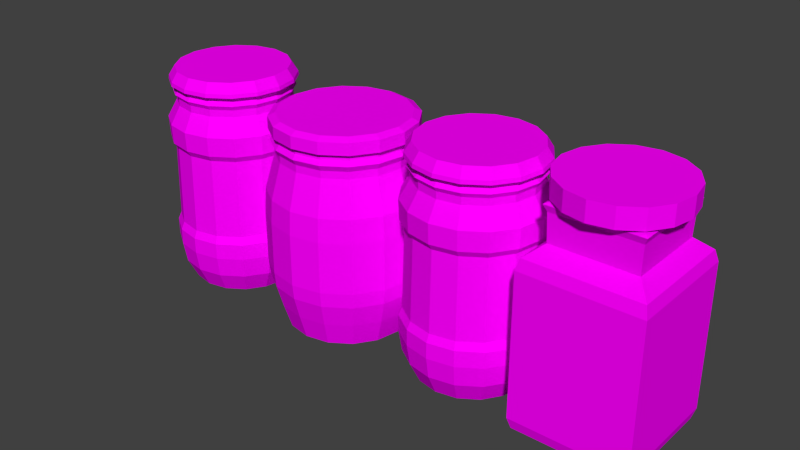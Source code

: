 # Source: Jam.blend  (saved by Blender 2.76.0; exported with 4.5.12 LTS)
import bpy
from mathutils import Matrix  # noqa: F401  (used for matrix-valued properties, if any)

bpy.ops.wm.read_factory_settings(use_empty=True)
scene = bpy.context.scene
scene.name = 'Scene'

# ---- collections
col_collection_1 = bpy.data.collections.new('Collection 1'); scene.collection.children.link(col_collection_1)

# ---- images (referenced by path relative to the original .blend; pixels are not part of the script)
import os
ASSET_DIR = os.environ.get("B2B_ASSET_DIR", "")  # directory of the original .blend (textures are referenced by path, not embedded)
HERE = os.path.dirname(os.path.abspath(__file__))  # packed textures are extracted next to this script under _unpacked/

def load_image(name, relpath, width, height, colorspace="sRGB"):
    """Load a texture the original file referenced (path relative to the .blend, or extracted next to this script)."""
    p = next((c for c in (os.path.join(HERE, relpath), os.path.join(ASSET_DIR, relpath)) if relpath and os.path.exists(c)), "")
    if p:
        img = bpy.data.images.load(p, check_existing=True)
        img.name = name
    else:  # same state as the original file: an image datablock whose file is absent (Cycles renders it pink)
        img = bpy.data.images.new(name, width, height)
        img.source = "FILE"
        img.filepath = "//" + (relpath or name)
    img.colorspace_settings.name = colorspace
    return img
img_jam_png = load_image('Jam.png', 'Jam.png', 1024, 1024, 'sRGB')

# ---- materials (node trees are filled in below, after node groups)
mat_jam = bpy.data.materials.new('Jam')
mat_jam.alpha_threshold = 0.0
mat_jam.roughness = 0.5
mat_glass = bpy.data.materials.new('Glass')
mat_glass.alpha_threshold = 0.0
mat_glass.roughness = 0.5

# ---- material node trees
mat_jam.use_nodes = True; mat_jam.node_tree.nodes.clear()
_N = mat_jam.node_tree.nodes; _L = mat_jam.node_tree.links
n0 = _N.new('ShaderNodeOutputMaterial'); n0.name = 'Material Output'; n0.location = (300, 300)
n1 = _N.new('ShaderNodeBsdfDiffuse'); n1.name = 'Diffuse BSDF'; n1.location = (10, 300)
n2 = _N.new('ShaderNodeTexImage'); n2.name = 'Image Texture'; n2.location = (-180, 300)
n2.width = 140
n2.image = img_jam_png
_L.new(n1.outputs[0], n0.inputs[0])
_L.new(n2.outputs[0], n1.inputs[0])
n0.is_active_output = True
mat_glass.use_nodes = True; mat_glass.node_tree.nodes.clear()
_N = mat_glass.node_tree.nodes; _L = mat_glass.node_tree.links
n0 = _N.new('ShaderNodeOutputMaterial'); n0.name = 'Material Output'; n0.location = (300, 300)
n1 = _N.new('ShaderNodeMixShader'); n1.name = 'Mix Shader'; n1.location = (10, 300)
n2 = _N.new('ShaderNodeBsdfGlass'); n2.name = 'Glass BSDF'; n2.location = (-190, 200)
n2.distribution = 'BECKMANN'
n2.inputs[2].default_value = 1.45
n3 = _N.new('ShaderNodeBsdfDiffuse'); n3.name = 'Diffuse BSDF'; n3.location = (-190, 100)
n4 = _N.new('ShaderNodeTexImage'); n4.name = 'Image Texture'; n4.location = (-380, 100)
n4.width = 140
n4.image = img_jam_png
_L.new(n1.outputs[0], n0.inputs[0])
_L.new(n2.outputs[0], n1.inputs[1])
_L.new(n3.outputs[0], n1.inputs[2])
_L.new(n4.outputs[0], n3.inputs[0])
_L.new(n4.outputs[1], n1.inputs[0])
n0.is_active_output = True

# ---- world
world_world = bpy.data.worlds.new('World'); scene.world = world_world
world_world.color = (0.05088, 0.05088, 0.05088)
world_world.use_sun_shadow = False
world_world.sun_shadow_jitter_overblur = 0.0
world_world.cycles.sampling_method = 'MANUAL'
world_world.cycles.sample_map_resolution = 256

# ---- meshes
me_cylinder_007 = bpy.data.meshes.new('Cylinder.007')
me_cylinder_007.from_pydata([(0.0, 0.0, 0.8508), (0.0, 0.1, 0.6508), (0.0, 0.1, 0.8508), (0.03827, 0.09239, 0.6508), (0.03827, 0.09239, 0.8508), (0.07071, 0.07071, 0.6508), (0.07071, 0.07071, 0.8508), (0.09239, 0.03827, 0.6508), (0.09239, 0.03827, 0.8508), (0.1, -4.371e-09, 0.6508), (0.1, -4.371e-09, 0.8508), (0.09239, -0.03827, 0.6508), (0.09239, -0.03827, 0.8508), (0.07071, -0.07071, 0.6508), (0.07071, -0.07071, 0.8508), (0.03827, -0.09239, 0.6508), (0.03827, -0.09239, 0.8508), (1.51e-08, -0.1, 0.6508), (1.51e-08, -0.1, 0.8508), (-0.03827, -0.09239, 0.6508), (-0.03827, -0.09239, 0.8508), (-0.07071, -0.07071, 0.6508), (-0.07071, -0.07071, 0.8508), (-0.09239, -0.03827, 0.6508), (-0.09239, -0.03827, 0.8508), (-0.1, 1.192e-09, 0.6508), (-0.1, 1.192e-09, 0.8508), (-0.09239, 0.03827, 0.6508), (-0.09239, 0.03827, 0.8508), (-0.07071, 0.07071, 0.6508), (-0.07071, 0.07071, 0.8508), (-0.03827, 0.09239, 0.6508), (-0.03827, 0.09239, 0.8508), (-0.095, -0.095, -1.55), (-0.05063, -0.05063, 0.8424), (-0.095, 0.095, -1.558), (-0.05063, 0.05063, 0.8424), (0.095, -0.095, -1.55), (0.05063, -0.05063, 0.8424), (0.095, 0.095, -1.558), (0.05063, 0.05063, 0.8424), (-0.1, -0.1, -1.441), (-0.07046, -0.07046, 0.265), (-0.072, -0.072, 0.5476), (-0.07695, -0.07695, 0.6162), (-0.05063, -0.05063, 0.6935), (-0.05063, 0.05063, 0.6935), (-0.07695, 0.07695, 0.6162), (-0.072, 0.072, 0.5476), (-0.07046, 0.07046, 0.265), (-0.1, 0.1, -1.449), (0.05063, 0.05063, 0.6935), (0.07695, 0.07695, 0.6162), (0.072, 0.072, 0.5476), (0.07046, 0.07046, 0.265), (0.1, 0.1, -1.449), (0.05063, -0.05063, 0.6935), (0.07695, -0.07695, 0.6162), (0.072, -0.072, 0.5476), (0.07046, -0.07046, 0.265), (0.1, -0.1, -1.441), (-0.095, -0.095, 0.1402), (-0.095, 0.095, 0.1402), (0.095, 0.095, 0.1402), (0.095, -0.095, 0.1402), (-0.1, 0.1, 0.02613), (0.1, 0.1, 0.02613), (0.1, -0.1, 0.02613), (-0.1, -0.1, 0.02613)], [], [(0, 4, 2), (1, 2, 4, 3), (0, 6, 4), (3, 4, 6, 5), (0, 8, 6), (5, 6, 8, 7), (0, 10, 8), (7, 8, 10, 9), (0, 12, 10), (9, 10, 12, 11), (0, 14, 12), (11, 12, 14, 13), (0, 16, 14), (13, 14, 16, 15), (0, 18, 16), (15, 16, 18, 17), (0, 20, 18), (17, 18, 20, 19), (0, 22, 20), (19, 20, 22, 21), (0, 24, 22), (21, 22, 24, 23), (0, 26, 24), (23, 24, 26, 25), (0, 28, 26), (25, 26, 28, 27), (0, 30, 28), (27, 28, 30, 29), (0, 32, 30), (29, 30, 32, 31), (0, 2, 32), (31, 32, 2, 1), (41, 50, 35, 33), (50, 55, 39, 35), (55, 60, 37, 39), (60, 41, 33, 37), (33, 35, 39, 37), (38, 40, 36, 34), (38, 34, 45, 56), (56, 45, 44, 57), (57, 44, 43, 58), (58, 43, 42, 59), (67, 68, 41, 60), (40, 38, 56, 51), (51, 56, 57, 52), (52, 57, 58, 53), (53, 58, 59, 54), (66, 67, 60, 55), (36, 40, 51, 46), (46, 51, 52, 47), (47, 52, 53, 48), (48, 53, 54, 49), (65, 66, 55, 50), (34, 36, 46, 45), (45, 46, 47, 44), (44, 47, 48, 43), (43, 48, 49, 42), (68, 65, 50, 41), (42, 49, 62, 61), (49, 54, 63, 62), (54, 59, 64, 63), (59, 42, 61, 64), (61, 62, 65, 68), (62, 63, 66, 65), (63, 64, 67, 66), (64, 61, 68, 67)])
me_cylinder_007.polygons.foreach_set('material_index', [0, 0, 0, 0, 0, 0, 0, 0, 0, 0, 0, 0, 0, 0, 0, 0, 0, 0, 0, 0, 0, 0, 0, 0, 0, 0, 0, 0, 0, 0, 0, 0, 1, 1, 1, 1, 1, 1, 1, 1, 1, 1, 1, 1, 1, 1, 1, 1, 1, 1, 1, 1, 1, 1, 1, 1, 1, 1, 1, 1, 1, 1, 1, 1, 1, 1])
_uv = me_cylinder_007.uv_layers.new(name='UVMap')
_uv.uv.foreach_set('vector', [0.6313, 0.8753, 0.6838, 0.9314, 0.666, 0.958, 0.6124, 0.9135, 0.6124, 0.8755, 0.6165, 0.8755, 0.6165, 0.9135, 0.6313, 0.8753, 0.6943, 0.8964, 0.6838, 0.9314, 0.6165, 0.9135, 0.6165, 0.8755, 0.6196, 0.8755, 0.6196, 0.9135, 0.6313, 0.8753, 0.693, 0.8535, 0.6943, 0.8964, 0.6699, 0.8611, 0.6699, 0.8991, 0.6658, 0.8991, 0.6658, 0.8611, 0.6313, 0.8753, 0.683, 0.8205, 0.693, 0.8535, 0.6658, 0.8611, 0.6658, 0.8991, 0.6614, 0.8991, 0.6614, 0.8611, 0.6313, 0.8753, 0.6643, 0.7984, 0.683, 0.8205, 0.6614, 0.8611, 0.6614, 0.8991, 0.6574, 0.8991, 0.6574, 0.8611, 0.6313, 0.8753, 0.6431, 0.7862, 0.6643, 0.7984, 0.5985, 0.8868, 0.5985, 0.8488, 0.6016, 0.8488, 0.6016, 0.8868, 0.6313, 0.8753, 0.6207, 0.7868, 0.6431, 0.7862, 0.6016, 0.8868, 0.6016, 0.8488, 0.6057, 0.8488, 0.6057, 0.8868, 0.6313, 0.8753, 0.5995, 0.7984, 0.6207, 0.7868, 0.6057, 0.8868, 0.6057, 0.8488, 0.6101, 0.8488, 0.6101, 0.8868, 0.6313, 0.8753, 0.5825, 0.8205, 0.5995, 0.7984, 0.6101, 0.8868, 0.6101, 0.8488, 0.6141, 0.8488, 0.6141, 0.8868, 0.6313, 0.8753, 0.572, 0.8535, 0.5825, 0.8205, 0.6141, 0.8868, 0.6141, 0.8488, 0.6173, 0.8488, 0.6173, 0.8868, 0.6313, 0.8753, 0.5703, 0.8964, 0.572, 0.8535, 0.6582, 0.8752, 0.6582, 0.9132, 0.6542, 0.9132, 0.6542, 0.8752, 0.6313, 0.8753, 0.5804, 0.932, 0.5703, 0.8964, 0.6542, 0.8752, 0.6542, 0.9132, 0.6497, 0.9132, 0.6497, 0.8752, 0.6313, 0.8753, 0.5987, 0.9573, 0.5804, 0.932, 0.6497, 0.8752, 0.6497, 0.9132, 0.6457, 0.9132, 0.6457, 0.8752, 0.6313, 0.8753, 0.6198, 0.972, 0.5987, 0.9573, 0.6008, 0.9135, 0.6008, 0.8755, 0.6039, 0.8755, 0.6039, 0.9135, 0.6313, 0.8753, 0.6427, 0.972, 0.6198, 0.972, 0.6039, 0.9135, 0.6039, 0.8755, 0.608, 0.8755, 0.608, 0.9135, 0.6313, 0.8753, 0.666, 0.958, 0.6427, 0.972, 0.608, 0.9135, 0.608, 0.8755, 0.6124, 0.8755, 0.6124, 0.9135, 0.0, 0.0, 0.0, 0.0, 0.0, 0.0, 0.0, 0.0, 0.0, 0.0, 0.0, 0.0, 0.0, 0.0, 0.0, 0.0, 0.0, 0.0, 0.0, 0.0, 0.0, 0.0, 0.0, 0.0, 0.0, 0.0, 0.0, 0.0, 0.0, 0.0, 0.0, 0.0, 0.0, 0.0, 0.0, 0.0, 0.0, 0.0, 0.0, 0.0, 0.0, 0.0, 0.0, 0.0, 0.0, 0.0, 0.0, 0.0, 0.0, 0.0, 0.0, 0.0, 0.0, 0.0, 0.0, 0.0, 0.0, 0.0, 0.0, 0.0, 0.0, 0.0, 0.0, 0.0, 0.0, 0.0, 0.0, 0.0, 0.0, 0.0, 0.0, 0.0, 0.0, 0.0, 0.0, 0.0, 0.0, 0.0, 0.0, 0.0, 0.527, 0.758, 0.345, 0.7575, 0.3452, 0.3489, 0.5271, 0.348, 0.0, 0.0, 0.0, 0.0, 0.0, 0.0, 0.0, 0.0, 0.0, 0.0, 0.0, 0.0, 0.0, 0.0, 0.0, 0.0, 0.0, 0.0, 0.0, 0.0, 0.0, 0.0, 0.0, 0.0, 0.0, 0.0, 0.0, 0.0, 0.0, 0.0, 0.0, 0.0, 0.0, 0.0, 0.0, 0.0, 0.0, 0.0, 0.0, 0.0, 0.0, 0.0, 0.0, 0.0, 0.0, 0.0, 0.0, 0.0, 0.0, 0.0, 0.0, 0.0, 0.0, 0.0, 0.0, 0.0, 0.0, 0.0, 0.0, 0.0, 0.0, 0.0, 0.0, 0.0, 0.0, 0.0, 0.0, 0.0, 0.0, 0.0, 0.0, 0.0, 0.7055, 0.7689, 0.5366, 0.7585, 0.539, 0.3584, 0.7126, 0.3653, 0.0, 0.0, 0.0, 0.0, 0.0, 0.0, 0.0, 0.0, 0.0, 0.0, 0.0, 0.0, 0.0, 0.0, 0.0, 0.0, 0.0, 0.0, 0.0, 0.0, 0.0, 0.0, 0.0, 0.0, 0.0, 0.0, 0.0, 0.0, 0.0, 0.0, 0.0, 0.0, 0.0, 0.0, 0.0, 0.0, 0.0, 0.0, 0.0, 0.0, 0.0, 0.0, 0.0, 0.0, 0.0, 0.0, 0.0, 0.0, 0.0, 0.0, 0.0, 0.0, 0.0, 0.0, 0.0, 0.0, 0.0, 0.0, 0.0, 0.0, 0.0, 0.0, 0.0, 0.0, 0.0, 0.0, 0.0, 0.0, 0.0, 0.0, 0.0, 0.0, 0.0, 0.0, 0.0, 0.0, 0.0, 0.0, 0.0, 0.0, 0.0, 0.0, 0.0, 0.0, 0.0, 0.0, 0.0, 0.0, 0.0, 0.0, 0.0, 0.0, 0.0, 0.0, 0.0, 0.0, 0.0, 0.0, 0.0, 0.0, 0.0, 0.0, 0.0, 0.0])
me_cylinder_007.materials.append(mat_jam)
me_cylinder_007.materials.append(mat_glass)
me_cylinder_007.use_remesh_preserve_volume = False
me_cylinder_007.use_remesh_preserve_attributes = False
me_cylinder_007.use_mirror_vertex_groups = False
me_cylinder_007.update()
me_cylinder_005 = bpy.data.meshes.new('Cylinder.005')
me_cylinder_005.from_pydata([(-2.937e-08, 0.09417, -0.04315), (-2.868e-08, -1.315e-10, 0.1), (-2.941e-08, 0.095, -0.1), (-2.868e-08, 0.085, 0.1), (0.03635, 0.08777, -0.1), (0.03253, 0.07853, 0.1), (0.06718, 0.06718, -0.1), (0.0601, 0.0601, 0.1), (0.08777, 0.03635, -0.1), (0.07853, 0.03253, 0.1), (0.095, -4.199e-09, -0.1), (0.085, -3.847e-09, 0.1), (0.08777, -0.03635, -0.1), (0.07853, -0.03253, 0.1), (0.06718, -0.06718, -0.1), (0.0601, -0.0601, 0.1), (0.03635, -0.08777, -0.1), (0.03253, -0.07853, 0.1), (-1.506e-08, -0.095, -0.1), (-1.585e-08, -0.085, 0.1), (-0.03635, -0.08777, -0.1), (-0.03253, -0.07853, 0.1), (-0.06718, -0.06718, -0.1), (-0.0601, -0.0601, 0.1), (-0.08777, -0.03635, -0.1), (-0.07853, -0.03253, 0.1), (-0.095, 1.086e-09, -0.1), (-0.085, 8.821e-10, 0.1), (-0.08777, 0.03635, -0.1), (-0.07853, 0.03253, 0.1), (-0.06718, 0.06718, -0.1), (-0.0601, 0.0601, 0.1), (-0.03635, 0.08777, -0.1), (-0.03253, 0.07853, 0.1), (0.03604, 0.087, -0.04315), (0.06659, 0.06659, -0.04315), (0.087, 0.03604, -0.04315), (0.09417, -4.225e-09, -0.04315), (0.087, -0.03604, -0.04315), (0.06659, -0.06659, -0.04315), (0.03604, -0.087, -0.04315), (-1.515e-08, -0.09417, -0.04315), (-0.03604, -0.087, -0.04315), (-0.06659, -0.06659, -0.04315), (-0.087, -0.03604, -0.04315), (-0.09417, 1.014e-09, -0.04315), (-0.087, 0.03604, -0.04315), (-0.06659, 0.06659, -0.04315), (-0.03604, 0.087, -0.04315), (1.501e-09, -1.766e-10, -3.226), (1.501e-09, 0.08061, -3.226), (1.126e-09, 0.08564, 0.04052), (0.03085, 0.07447, -3.226), (0.03277, 0.07912, 0.04052), (0.057, 0.057, -3.226), (0.06056, 0.06056, 0.04052), (0.07447, 0.03085, -3.226), (0.07912, 0.03277, 0.04052), (0.08061, -3.7e-09, -3.226), (0.08564, -3.812e-09, 0.04052), (0.07447, -0.03085, -3.226), (0.07912, -0.03277, 0.04052), (0.057, -0.057, -3.226), (0.06056, -0.06056, 0.04052), (0.03085, -0.07447, -3.226), (0.03277, -0.07912, 0.04052), (1.367e-08, -0.08061, -3.226), (1.406e-08, -0.08564, 0.04052), (-0.03085, -0.07447, -3.226), (-0.03277, -0.07912, 0.04052), (-0.057, -0.057, -3.226), (-0.06056, -0.06056, 0.04052), (-0.07447, -0.03085, -3.226), (-0.07912, -0.03277, 0.04052), (-0.08061, 7.846e-10, -3.226), (-0.08564, 9.53e-10, 0.04052), (-0.07447, 0.03085, -3.226), (-0.07912, 0.03277, 0.04052), (-0.057, 0.057, -3.226), (-0.06056, 0.06056, 0.04052), (-0.03085, 0.07447, -3.226), (-0.03277, 0.07912, 0.04052), (3.988e-10, 0.09572, -2.92), (0.0, 0.1008, -2.609), (0.0, 0.1008, -2.37), (3.988e-10, 0.09572, -2.254), (0.0, 0.1008, -0.6785), (1.196e-09, 0.08564, -0.4102), (1.196e-09, 0.08564, -0.3056), (7.976e-10, 0.09068, -0.2353), (1.126e-09, 0.08564, -0.1817), (0.03277, 0.07912, -0.1817), (0.0347, 0.08378, -0.2353), (0.03277, 0.07912, -0.3056), (0.03277, 0.07912, -0.4102), (0.03856, 0.09309, -0.6785), (0.03663, 0.08844, -2.254), (0.03856, 0.09309, -2.37), (0.03856, 0.09309, -2.609), (0.03663, 0.08843, -2.92), (0.06056, 0.06056, -0.1817), (0.06412, 0.06412, -0.2353), (0.06056, 0.06056, -0.3056), (0.06056, 0.06056, -0.4102), (0.07125, 0.07125, -0.6785), (0.06768, 0.06769, -2.254), (0.07125, 0.07125, -2.37), (0.07125, 0.07125, -2.609), (0.06768, 0.06768, -2.92), (0.07912, 0.03277, -0.1817), (0.08378, 0.0347, -0.2353), (0.07912, 0.03277, -0.3056), (0.07912, 0.03277, -0.4102), (0.09309, 0.03856, -0.6785), (0.08843, 0.03663, -2.254), (0.09309, 0.03856, -2.37), (0.09309, 0.03856, -2.609), (0.08843, 0.03663, -2.92), (0.08564, -3.812e-09, -0.1817), (0.09068, -4.058e-09, -0.2353), (0.08564, -3.884e-09, -0.3056), (0.08564, -3.884e-09, -0.4102), (0.1008, -4.404e-09, -0.6785), (0.09572, 3.942e-06, -2.254), (0.1008, -4.404e-09, -2.37), (0.1008, -4.404e-09, -2.609), (0.09572, -4.231e-09, -2.92), (0.07912, -0.03277, -0.1817), (0.08378, -0.0347, -0.2353), (0.07912, -0.03277, -0.3056), (0.07912, -0.03277, -0.4102), (0.09309, -0.03856, -0.6785), (0.08843, -0.03663, -2.254), (0.09309, -0.03856, -2.37), (0.09309, -0.03856, -2.609), (0.08843, -0.03663, -2.92), (0.06056, -0.06056, -0.1817), (0.06412, -0.06412, -0.2353), (0.06056, -0.06056, -0.3056), (0.06056, -0.06056, -0.4102), (0.07125, -0.07125, -0.6785), (0.06768, -0.06768, -2.254), (0.07125, -0.07125, -2.37), (0.07125, -0.07125, -2.609), (0.06768, -0.06768, -2.92), (0.03277, -0.07912, -0.1817), (0.0347, -0.08378, -0.2353), (0.03277, -0.07912, -0.3056), (0.03277, -0.07912, -0.4102), (0.03856, -0.09309, -0.6785), (0.03663, -0.08843, -2.254), (0.03856, -0.09309, -2.37), (0.03856, -0.09309, -2.609), (0.03663, -0.08843, -2.92), (1.406e-08, -0.08564, -0.1817), (1.449e-08, -0.09068, -0.2353), (1.413e-08, -0.08564, -0.3056), (1.413e-08, -0.08564, -0.4102), (1.521e-08, -0.1008, -0.6785), (1.485e-08, -0.09572, -2.254), (1.521e-08, -0.1008, -2.37), (1.521e-08, -0.1008, -2.609), (1.485e-08, -0.09572, -2.92), (-0.03277, -0.07912, -0.1817), (-0.0347, -0.08378, -0.2353), (-0.03277, -0.07912, -0.3056), (-0.03277, -0.07912, -0.4102), (-0.03856, -0.09309, -0.6785), (-0.03663, -0.08843, -2.254), (-0.03856, -0.09309, -2.37), (-0.03856, -0.09309, -2.609), (-0.03663, -0.08843, -2.92), (-0.06056, -0.06056, -0.1817), (-0.06412, -0.06412, -0.2353), (-0.06056, -0.06056, -0.3056), (-0.06056, -0.06056, -0.4102), (-0.07125, -0.07125, -0.6785), (-0.06768, -0.06768, -2.254), (-0.07125, -0.07125, -2.37), (-0.07125, -0.07125, -2.609), (-0.06768, -0.06768, -2.92), (-0.07912, -0.03277, -0.1817), (-0.08378, -0.0347, -0.2353), (-0.07912, -0.03277, -0.3056), (-0.07912, -0.03277, -0.4102), (-0.09309, -0.03856, -0.6785), (-0.08843, -0.03663, -2.254), (-0.09309, -0.03856, -2.37), (-0.09309, -0.03856, -2.609), (-0.08843, -0.03663, -2.92), (-0.08564, 9.53e-10, -0.1817), (-0.09068, 9.875e-10, -0.2353), (-0.08564, 8.805e-10, -0.3056), (-0.08564, 8.805e-10, -0.4102), (-0.1008, 1.202e-09, -0.6785), (-0.09572, 3.948e-06, -2.254), (-0.1008, 1.202e-09, -2.37), (-0.1008, 1.202e-09, -2.609), (-0.09572, 1.095e-09, -2.92), (-0.07912, 0.03277, -0.1817), (-0.08378, 0.0347, -0.2353), (-0.07912, 0.03277, -0.3056), (-0.07912, 0.03277, -0.4102), (-0.09309, 0.03856, -0.6785), (-0.08843, 0.03663, -2.254), (-0.09309, 0.03856, -2.37), (-0.09309, 0.03856, -2.609), (-0.08843, 0.03663, -2.92), (-0.06056, 0.06056, -0.1817), (-0.06412, 0.06412, -0.2353), (-0.06056, 0.06056, -0.3056), (-0.06056, 0.06056, -0.4102), (-0.07125, 0.07125, -0.6785), (-0.06768, 0.06769, -2.254), (-0.07125, 0.07125, -2.37), (-0.07125, 0.07125, -2.609), (-0.06768, 0.06768, -2.92), (-0.03277, 0.07912, -0.1817), (-0.0347, 0.08378, -0.2353), (-0.03277, 0.07912, -0.3056), (-0.03277, 0.07912, -0.4102), (-0.03856, 0.09309, -0.6785), (-0.03663, 0.08844, -2.254), (-0.03856, 0.09309, -2.37), (-0.03856, 0.09309, -2.609), (-0.03663, 0.08843, -2.92), (6.939e-10, 0.09288, -1.061), (1.037e-10, 0.09945, -0.9665), (0.03806, 0.09188, -0.9665), (0.03554, 0.08581, -1.061), (0.07032, 0.07032, -0.9665), (0.06568, 0.06568, -1.061), (0.09188, 0.03806, -0.9665), (0.08581, 0.03555, -1.061), (0.09945, 1.021e-06, -0.9665), (0.09288, 2.337e-06, -1.061), (0.09188, -0.03806, -0.9665), (0.08581, -0.03554, -1.061), (0.07032, -0.07032, -0.9665), (0.06568, -0.06567, -1.061), (0.03806, -0.09188, -0.9665), (0.03554, -0.08581, -1.061), (1.512e-08, -0.09945, -0.9665), (1.472e-08, -0.09288, -1.061), (-0.03806, -0.09188, -0.9665), (-0.03554, -0.08581, -1.061), (-0.07032, -0.07032, -0.9665), (-0.06568, -0.06567, -1.061), (-0.09188, -0.03806, -0.9665), (-0.08581, -0.03554, -1.061), (-0.09945, 1.027e-06, -0.9665), (-0.09288, 2.342e-06, -1.061), (-0.09188, 0.03806, -0.9665), (-0.08581, 0.03555, -1.061), (-0.07032, 0.07032, -0.9665), (-0.06568, 0.06568, -1.061), (-0.03806, 0.09188, -0.9665), (-0.03554, 0.08581, -1.061)], [], [(4, 34, 35, 6), (1, 5, 3), (0, 3, 5, 34), (2, 0, 34, 4), (1, 7, 5), (34, 5, 7, 35), (8, 36, 37, 10), (1, 9, 7), (35, 7, 9, 36), (10, 37, 38, 12), (1, 11, 9), (36, 9, 11, 37), (12, 38, 39, 14), (1, 13, 11), (37, 11, 13, 38), (14, 39, 40, 16), (1, 15, 13), (38, 13, 15, 39), (16, 40, 41, 18), (1, 17, 15), (39, 15, 17, 40), (18, 41, 42, 20), (1, 19, 17), (40, 17, 19, 41), (20, 42, 43, 22), (1, 21, 19), (41, 19, 21, 42), (22, 43, 44, 24), (1, 23, 21), (42, 21, 23, 43), (24, 44, 45, 26), (1, 25, 23), (43, 23, 25, 44), (26, 45, 46, 28), (1, 27, 25), (44, 25, 27, 45), (28, 46, 47, 30), (1, 29, 27), (45, 27, 29, 46), (30, 47, 48, 32), (1, 31, 29), (46, 29, 31, 47), (32, 48, 0, 2), (1, 33, 31), (47, 31, 33, 48), (6, 35, 36, 8), (1, 3, 33), (48, 33, 3, 0), (49, 50, 52), (90, 51, 53, 91), (49, 52, 54), (91, 53, 55, 100), (49, 54, 56), (100, 55, 57, 109), (49, 56, 58), (109, 57, 59, 118), (49, 58, 60), (118, 59, 61, 127), (49, 60, 62), (127, 61, 63, 136), (49, 62, 64), (136, 63, 65, 145), (49, 64, 66), (145, 65, 67, 154), (49, 66, 68), (154, 67, 69, 163), (49, 68, 70), (163, 69, 71, 172), (49, 70, 72), (172, 71, 73, 181), (49, 72, 74), (181, 73, 75, 190), (49, 74, 76), (190, 75, 77, 199), (49, 76, 78), (199, 77, 79, 208), (49, 78, 80), (208, 79, 81, 217), (49, 80, 50), (217, 81, 51, 90), (80, 225, 82, 50), (225, 224, 83, 82), (224, 223, 84, 83), (223, 222, 85, 84), (256, 221, 86, 227), (221, 220, 87, 86), (220, 219, 88, 87), (219, 218, 89, 88), (218, 217, 90, 89), (78, 216, 225, 80), (216, 215, 224, 225), (215, 214, 223, 224), (214, 213, 222, 223), (254, 212, 221, 256), (212, 211, 220, 221), (211, 210, 219, 220), (210, 209, 218, 219), (209, 208, 217, 218), (76, 207, 216, 78), (207, 206, 215, 216), (206, 205, 214, 215), (205, 204, 213, 214), (252, 203, 212, 254), (203, 202, 211, 212), (202, 201, 210, 211), (201, 200, 209, 210), (200, 199, 208, 209), (74, 198, 207, 76), (198, 197, 206, 207), (197, 196, 205, 206), (196, 195, 204, 205), (250, 194, 203, 252), (194, 193, 202, 203), (193, 192, 201, 202), (192, 191, 200, 201), (191, 190, 199, 200), (72, 189, 198, 74), (189, 188, 197, 198), (188, 187, 196, 197), (187, 186, 195, 196), (248, 185, 194, 250), (185, 184, 193, 194), (184, 183, 192, 193), (183, 182, 191, 192), (182, 181, 190, 191), (70, 180, 189, 72), (180, 179, 188, 189), (179, 178, 187, 188), (178, 177, 186, 187), (246, 176, 185, 248), (176, 175, 184, 185), (175, 174, 183, 184), (174, 173, 182, 183), (173, 172, 181, 182), (68, 171, 180, 70), (171, 170, 179, 180), (170, 169, 178, 179), (169, 168, 177, 178), (244, 167, 176, 246), (167, 166, 175, 176), (166, 165, 174, 175), (165, 164, 173, 174), (164, 163, 172, 173), (66, 162, 171, 68), (162, 161, 170, 171), (161, 160, 169, 170), (160, 159, 168, 169), (242, 158, 167, 244), (158, 157, 166, 167), (157, 156, 165, 166), (156, 155, 164, 165), (155, 154, 163, 164), (64, 153, 162, 66), (153, 152, 161, 162), (152, 151, 160, 161), (151, 150, 159, 160), (240, 149, 158, 242), (149, 148, 157, 158), (148, 147, 156, 157), (147, 146, 155, 156), (146, 145, 154, 155), (62, 144, 153, 64), (144, 143, 152, 153), (143, 142, 151, 152), (142, 141, 150, 151), (238, 140, 149, 240), (140, 139, 148, 149), (139, 138, 147, 148), (138, 137, 146, 147), (137, 136, 145, 146), (60, 135, 144, 62), (135, 134, 143, 144), (134, 133, 142, 143), (133, 132, 141, 142), (236, 131, 140, 238), (131, 130, 139, 140), (130, 129, 138, 139), (129, 128, 137, 138), (128, 127, 136, 137), (58, 126, 135, 60), (126, 125, 134, 135), (125, 124, 133, 134), (124, 123, 132, 133), (234, 122, 131, 236), (122, 121, 130, 131), (121, 120, 129, 130), (120, 119, 128, 129), (119, 118, 127, 128), (56, 117, 126, 58), (117, 116, 125, 126), (116, 115, 124, 125), (115, 114, 123, 124), (232, 113, 122, 234), (113, 112, 121, 122), (112, 111, 120, 121), (111, 110, 119, 120), (110, 109, 118, 119), (54, 108, 117, 56), (108, 107, 116, 117), (107, 106, 115, 116), (106, 105, 114, 115), (230, 104, 113, 232), (104, 103, 112, 113), (103, 102, 111, 112), (102, 101, 110, 111), (101, 100, 109, 110), (52, 99, 108, 54), (99, 98, 107, 108), (98, 97, 106, 107), (97, 96, 105, 106), (228, 95, 104, 230), (95, 94, 103, 104), (94, 93, 102, 103), (93, 92, 101, 102), (92, 91, 100, 101), (50, 82, 99, 52), (82, 83, 98, 99), (83, 84, 97, 98), (84, 85, 96, 97), (227, 86, 95, 228), (86, 87, 94, 95), (87, 88, 93, 94), (88, 89, 92, 93), (89, 90, 91, 92), (85, 226, 229, 96), (226, 227, 228, 229), (96, 229, 231, 105), (229, 228, 230, 231), (105, 231, 233, 114), (231, 230, 232, 233), (114, 233, 235, 123), (233, 232, 234, 235), (123, 235, 237, 132), (235, 234, 236, 237), (132, 237, 239, 141), (237, 236, 238, 239), (141, 239, 241, 150), (239, 238, 240, 241), (150, 241, 243, 159), (241, 240, 242, 243), (159, 243, 245, 168), (243, 242, 244, 245), (168, 245, 247, 177), (245, 244, 246, 247), (177, 247, 249, 186), (247, 246, 248, 249), (186, 249, 251, 195), (249, 248, 250, 251), (195, 251, 253, 204), (251, 250, 252, 253), (204, 253, 255, 213), (253, 252, 254, 255), (213, 255, 257, 222), (255, 254, 256, 257), (222, 257, 226, 85), (257, 256, 227, 226)])
me_cylinder_005.polygons.foreach_set('material_index', [0, 0, 0, 0, 0, 0, 0, 0, 0, 0, 0, 0, 0, 0, 0, 0, 0, 0, 0, 0, 0, 0, 0, 0, 0, 0, 0, 0, 0, 0, 0, 0, 0, 0, 0, 0, 0, 0, 0, 0, 0, 0, 0, 0, 0, 0, 0, 0, 1, 1, 1, 1, 1, 1, 1, 1, 1, 1, 1, 1, 1, 1, 1, 1, 1, 1, 1, 1, 1, 1, 1, 1, 1, 1, 1, 1, 1, 1, 1, 1, 1, 1, 1, 1, 1, 1, 1, 1, 1, 1, 1, 1, 1, 1, 1, 1, 1, 1, 1, 1, 1, 1, 1, 1, 1, 1, 1, 1, 1, 1, 1, 1, 1, 1, 1, 1, 1, 1, 1, 1, 1, 1, 1, 1, 1, 1, 1, 1, 1, 1, 1, 1, 1, 1, 1, 1, 1, 1, 1, 1, 1, 1, 1, 1, 1, 1, 1, 1, 1, 1, 1, 1, 1, 1, 1, 1, 1, 1, 1, 1, 1, 1, 1, 1, 1, 1, 1, 1, 1, 1, 1, 1, 1, 1, 1, 1, 1, 1, 1, 1, 1, 1, 1, 1, 1, 1, 1, 1, 1, 1, 1, 1, 1, 1, 1, 1, 1, 1, 1, 1, 1, 1, 1, 1, 1, 1, 1, 1, 1, 1, 1, 1, 1, 1, 1, 1, 1, 1, 1, 1, 1, 1, 1, 1, 1, 1, 1, 1, 0, 1, 0, 1, 0, 1, 0, 1, 0, 1, 0, 1, 0, 1, 0, 1, 0, 1, 0, 1, 1, 1, 1, 1, 1, 1, 1, 1])
_uv = me_cylinder_005.uv_layers.new(name='UVMap')
_uv.uv.foreach_set('vector', [0.9488, 0.165, 0.9487, 0.1767, 0.9443, 0.1766, 0.9444, 0.1648, 0.8899, 0.1772, 0.9367, 0.2893, 0.9073, 0.3053, 0.9342, 0.1657, 0.9349, 0.1954, 0.9318, 0.1956, 0.9309, 0.1659, 0.9342, 0.1539, 0.9342, 0.1657, 0.9309, 0.1659, 0.9308, 0.1541, 0.8899, 0.1772, 0.9618, 0.2521, 0.9367, 0.2893, 0.9487, 0.1767, 0.9479, 0.2064, 0.9439, 0.2063, 0.9443, 0.1766, 0.9396, 0.1647, 0.9395, 0.1765, 0.9351, 0.1766, 0.9351, 0.1648, 0.8899, 0.1772, 0.9744, 0.2035, 0.9618, 0.2521, 0.9443, 0.1766, 0.9439, 0.2063, 0.9396, 0.2062, 0.9395, 0.1765, 0.9351, 0.1648, 0.9351, 0.1766, 0.9318, 0.1767, 0.9317, 0.165, 0.8899, 0.1772, 0.9744, 0.1509, 0.9744, 0.2035, 0.9395, 0.1765, 0.9396, 0.2062, 0.9357, 0.2063, 0.9351, 0.1766, 0.9495, 0.1735, 0.9494, 0.1853, 0.945, 0.1851, 0.9451, 0.1733, 0.8899, 0.1772, 0.96, 0.1023, 0.9744, 0.1509, 0.9351, 0.1766, 0.9357, 0.2063, 0.9326, 0.2064, 0.9318, 0.1767, 0.9451, 0.1733, 0.945, 0.1851, 0.9403, 0.185, 0.9403, 0.1733, 0.8899, 0.1772, 0.9385, 0.07193, 0.96, 0.1023, 0.9494, 0.1853, 0.9486, 0.2149, 0.9446, 0.2148, 0.945, 0.1851, 0.9403, 0.1733, 0.9403, 0.185, 0.9359, 0.1851, 0.9359, 0.1733, 0.8899, 0.1772, 0.9082, 0.05181, 0.9385, 0.07193, 0.945, 0.1851, 0.9446, 0.2148, 0.9403, 0.2147, 0.9403, 0.185, 0.9359, 0.1733, 0.9359, 0.1851, 0.9325, 0.1853, 0.9325, 0.1735, 0.8899, 0.1772, 0.8753, 0.05181, 0.9082, 0.05181, 0.9403, 0.185, 0.9403, 0.2147, 0.9364, 0.2148, 0.9359, 0.1851, 0.9549, 0.1445, 0.9548, 0.1562, 0.9504, 0.1561, 0.9505, 0.1444, 0.8899, 0.1772, 0.8449, 0.07193, 0.8753, 0.05181, 0.9359, 0.1851, 0.9364, 0.2148, 0.9333, 0.2149, 0.9325, 0.1853, 0.9505, 0.1444, 0.9504, 0.1561, 0.9457, 0.1561, 0.9457, 0.1444, 0.8899, 0.1772, 0.824, 0.107, 0.8449, 0.07193, 0.9548, 0.1562, 0.9542, 0.1859, 0.9502, 0.1858, 0.9504, 0.1561, 0.9457, 0.1444, 0.9457, 0.1561, 0.9413, 0.1562, 0.9412, 0.1445, 0.8899, 0.1772, 0.8073, 0.1509, 0.824, 0.107, 0.9504, 0.1561, 0.9502, 0.1858, 0.9459, 0.1858, 0.9457, 0.1561, 0.9512, 0.1541, 0.9511, 0.1659, 0.9478, 0.1657, 0.9478, 0.1539, 0.8899, 0.1772, 0.8073, 0.2035, 0.8073, 0.1509, 0.9457, 0.1561, 0.9459, 0.1858, 0.942, 0.1859, 0.9413, 0.1562, 0.9478, 0.1539, 0.9478, 0.1657, 0.9434, 0.1656, 0.9434, 0.1538, 0.8899, 0.1772, 0.8198, 0.2521, 0.8073, 0.2035, 0.9511, 0.1659, 0.9501, 0.1956, 0.9471, 0.1954, 0.9478, 0.1657, 0.9434, 0.1538, 0.9434, 0.1656, 0.9386, 0.1656, 0.9386, 0.1538, 0.8899, 0.1772, 0.8431, 0.2893, 0.8198, 0.2521, 0.9478, 0.1657, 0.9471, 0.1954, 0.9431, 0.1953, 0.9434, 0.1656, 0.9386, 0.1538, 0.9386, 0.1656, 0.9342, 0.1657, 0.9342, 0.1539, 0.8899, 0.1772, 0.8744, 0.3053, 0.8431, 0.2893, 0.9434, 0.1656, 0.9431, 0.1953, 0.9388, 0.1953, 0.9386, 0.1656, 0.9444, 0.1648, 0.9443, 0.1766, 0.9395, 0.1765, 0.9396, 0.1647, 0.8899, 0.1772, 0.9073, 0.3053, 0.8744, 0.3053, 0.9386, 0.1656, 0.9388, 0.1953, 0.9349, 0.1954, 0.9342, 0.1657, 0.0, 0.0, 0.0, 0.0, 0.0, 0.0, 0.0, 0.0, 0.0, 0.0, 0.0, 0.0, 0.0, 0.0, 0.0, 0.0, 0.0, 0.0, 0.0, 0.0, 0.0, 0.0, 0.0, 0.0, 0.0, 0.0, 0.0, 0.0, 0.0, 0.0, 0.0, 0.0, 0.0, 0.0, 0.0, 0.0, 0.0, 0.0, 0.0, 0.0, 0.0, 0.0, 0.0, 0.0, 0.0, 0.0, 0.0, 0.0, 0.0, 0.0, 0.0, 0.0, 0.0, 0.0, 0.0, 0.0, 0.0, 0.0, 0.0, 0.0, 0.0, 0.0, 0.0, 0.0, 0.0, 0.0, 0.0, 0.0, 0.0, 0.0, 0.0, 0.0, 0.0, 0.0, 0.0, 0.0, 0.0, 0.0, 0.0, 0.0, 0.0, 0.0, 0.0, 0.0, 0.0, 0.0, 0.0, 0.0, 0.0, 0.0, 0.0, 0.0, 0.0, 0.0, 0.0, 0.0, 0.0, 0.0, 0.0, 0.0, 0.0, 0.0, 0.0, 0.0, 0.0, 0.0, 0.0, 0.0, 0.0, 0.0, 0.0, 0.0, 0.0, 0.0, 0.0, 0.0, 0.0, 0.0, 0.0, 0.0, 0.0, 0.0, 0.0, 0.0, 0.0, 0.0, 0.0, 0.0, 0.0, 0.0, 0.0, 0.0, 0.0, 0.0, 0.0, 0.0, 0.0, 0.0, 0.0, 0.0, 0.0, 0.0, 0.0, 0.0, 0.0, 0.0, 0.0, 0.0, 0.0, 0.0, 0.0, 0.0, 0.0, 0.0, 0.0, 0.0, 0.0, 0.0, 0.0, 0.0, 0.0, 0.0, 0.0, 0.0, 0.0, 0.0, 0.0, 0.0, 0.0, 0.0, 0.0, 0.0, 0.0, 0.0, 0.0, 0.0, 0.0, 0.0, 0.0, 0.0, 0.0, 0.0, 0.0, 0.0, 0.0, 0.0, 0.0, 0.0, 0.0, 0.0, 0.0, 0.0, 0.0, 0.0, 0.0, 0.0, 0.0, 0.0, 0.0, 0.0, 0.0, 0.0, 0.0, 0.0, 0.0, 0.0, 0.0, 0.0, 0.0, 0.0, 0.0, 0.0, 0.0, 0.0, 0.0, 0.0, 0.0, 0.0, 0.0, 0.0, 0.0, 0.0, 0.0, 0.0, 0.0, 0.0, 0.0, 0.0, 0.0, 0.0, 0.0, 0.0, 0.0, 0.0, 0.0, 0.0, 0.0, 0.0, 0.0, 0.0, 0.0, 0.0, 0.0, 0.0, 0.0, 0.0, 0.0, 0.0, 0.0, 0.0, 0.0, 0.0, 0.0, 0.0, 0.0, 0.0, 0.0, 0.0, 0.0, 0.0, 0.0, 0.0, 0.0, 0.0, 0.0, 0.0, 0.0, 0.0, 0.0, 0.0, 0.0, 0.0, 0.0, 0.0, 0.0, 0.0, 0.0, 0.0, 0.0, 0.0, 0.0, 0.0, 0.0, 0.0, 0.0, 0.0, 0.0, 0.0, 0.0, 0.0, 0.0, 0.0, 0.0, 0.0, 0.0, 0.0, 0.0, 0.0, 0.0, 0.0, 0.0, 0.0, 0.0, 0.0, 0.0, 0.0, 0.0, 0.0, 0.0, 0.0, 0.0, 0.0, 0.0, 0.0, 0.0, 0.0, 0.0, 0.0, 0.0, 0.0, 0.0, 0.0, 0.0, 0.0, 0.0, 0.0, 0.0, 0.0, 0.0, 0.0, 0.0, 0.0, 0.0, 0.0, 0.0, 0.0, 0.0, 0.0, 0.0, 0.0, 0.0, 0.0, 0.0, 0.0, 0.0, 0.0, 0.0, 0.0, 0.0, 0.0, 0.0, 0.0, 0.0, 0.0, 0.0, 0.0, 0.0, 0.0, 0.0, 0.0, 0.0, 0.0, 0.0, 0.0, 0.0, 0.0, 0.0, 0.0, 0.0, 0.0, 0.0, 0.0, 0.0, 0.0, 0.0, 0.0, 0.0, 0.0, 0.0, 0.0, 0.0, 0.0, 0.0, 0.0, 0.0, 0.0, 0.0, 0.0, 0.0, 0.0, 0.0, 0.0, 0.0, 0.0, 0.0, 0.0, 0.0, 0.0, 0.0, 0.0, 0.0, 0.0, 0.0, 0.0, 0.0, 0.0, 0.0, 0.0, 0.0, 0.0, 0.0, 0.0, 0.0, 0.0, 0.0, 0.0, 0.0, 0.0, 0.0, 0.0, 0.0, 0.0, 0.0, 0.0, 0.0, 0.0, 0.0, 0.0, 0.0, 0.0, 0.0, 0.0, 0.0, 0.0, 0.0, 0.0, 0.0, 0.0, 0.0, 0.0, 0.0, 0.0, 0.0, 0.0, 0.0, 0.0, 0.0, 0.0, 0.0, 0.0, 0.0, 0.0, 0.0, 0.0, 0.0, 0.0, 0.0, 0.0, 0.0, 0.0, 0.0, 0.0, 0.0, 0.0, 0.0, 0.0, 0.0, 0.0, 0.0, 0.0, 0.0, 0.0, 0.0, 0.0, 0.0, 0.0, 0.0, 0.0, 0.0, 0.0, 0.0, 0.0, 0.0, 0.0, 0.0, 0.0, 0.0, 0.0, 0.0, 0.0, 0.0, 0.0, 0.0, 0.0, 0.0, 0.0, 0.0, 0.0, 0.0, 0.0, 0.0, 0.0, 0.0, 0.0, 0.0, 0.0, 0.0, 0.0, 0.0, 0.0, 0.0, 0.0, 0.0, 0.0, 0.0, 0.0, 0.0, 0.0, 0.0, 0.0, 0.0, 0.0, 0.0, 0.0, 0.0, 0.0, 0.0, 0.0, 0.0, 0.0, 0.0, 0.0, 0.0, 0.0, 0.0, 0.0, 0.0, 0.0, 0.0, 0.0, 0.0, 0.0, 0.0, 0.0, 0.0, 0.0, 0.0, 0.0, 0.0, 0.0, 0.0, 0.0, 0.0, 0.0, 0.0, 0.0, 0.0, 0.0, 0.0, 0.0, 0.0, 0.0, 0.0, 0.0, 0.0, 0.0, 0.0, 0.0, 0.0, 0.0, 0.0, 0.0, 0.0, 0.0, 0.0, 0.0, 0.0, 0.0, 0.0, 0.0, 0.0, 0.0, 0.0, 0.0, 0.0, 0.0, 0.0, 0.0, 0.0, 0.0, 0.0, 0.0, 0.0, 0.0, 0.0, 0.0, 0.0, 0.0, 0.0, 0.0, 0.0, 0.0, 0.0, 0.0, 0.0, 0.0, 0.0, 0.0, 0.0, 0.0, 0.0, 0.0, 0.0, 0.0, 0.0, 0.0, 0.0, 0.0, 0.0, 0.0, 0.0, 0.0, 0.0, 0.0, 0.0, 0.0, 0.0, 0.0, 0.0, 0.0, 0.0, 0.0, 0.0, 0.0, 0.0, 0.0, 0.0, 0.0, 0.0, 0.0, 0.0, 0.0, 0.0, 0.0, 0.0, 0.0, 0.0, 0.0, 0.0, 0.0, 0.0, 0.0, 0.0, 0.0, 0.0, 0.0, 0.0, 0.0, 0.0, 0.0, 0.0, 0.0, 0.0, 0.0, 0.0, 0.0, 0.0, 0.0, 0.0, 0.0, 0.0, 0.0, 0.0, 0.0, 0.0, 0.0, 0.0, 0.0, 0.0, 0.0, 0.0, 0.0, 0.0, 0.0, 0.0, 0.0, 0.0, 0.0, 0.0, 0.0, 0.0, 0.0, 0.0, 0.0, 0.0, 0.0, 0.0, 0.0, 0.0, 0.0, 0.0, 0.0, 0.0, 0.0, 0.0, 0.0, 0.0, 0.0, 0.0, 0.0, 0.0, 0.0, 0.0, 0.0, 0.0, 0.0, 0.0, 0.0, 0.0, 0.0, 0.0, 0.0, 0.0, 0.0, 0.0, 0.0, 0.0, 0.0, 0.0, 0.0, 0.0, 0.0, 0.0, 0.0, 0.0, 0.0, 0.0, 0.0, 0.0, 0.0, 0.0, 0.0, 0.0, 0.0, 0.0, 0.0, 0.0, 0.0, 0.0, 0.0, 0.0, 0.0, 0.0, 0.0, 0.0, 0.0, 0.0, 0.0, 0.0, 0.0, 0.0, 0.0, 0.0, 0.0, 0.0, 0.0, 0.0, 0.0, 0.0, 0.0, 0.0, 0.0, 0.0, 0.0, 0.0, 0.0, 0.0, 0.0, 0.0, 0.0, 0.0, 0.0, 0.0, 0.0, 0.0, 0.0, 0.0, 0.0, 0.0, 0.0, 0.0, 0.0, 0.0, 0.0, 0.0, 0.0, 0.0, 0.0, 0.0, 0.0, 0.0, 0.0, 0.0, 0.0, 0.0, 0.0, 0.0, 0.0, 0.0, 0.0, 0.0, 0.0, 0.0, 0.0, 0.0, 0.0, 0.0, 0.0, 0.0, 0.0, 0.0, 0.0, 0.0, 0.0, 0.0, 0.0, 0.0, 0.0, 0.0, 0.0, 0.0, 0.0, 0.0, 0.0, 0.0, 0.0, 0.0, 0.0, 0.0, 0.0, 0.0, 0.0, 0.0, 0.0, 0.0, 0.0, 0.0, 0.0, 0.0, 0.0, 0.0, 0.0, 0.0, 0.0, 0.0, 0.0, 0.0, 0.0, 0.0, 0.0, 0.0, 0.0, 0.0, 0.0, 0.0, 0.0, 0.0, 0.0, 0.0, 0.0, 0.0, 0.0, 0.0, 0.0, 0.0, 0.0, 0.0, 0.0, 0.0, 0.0, 0.0, 0.0, 0.0, 0.0, 0.0, 0.0, 0.0, 0.0, 0.0, 0.0, 0.0, 0.0, 0.0, 0.0, 0.0, 0.0, 0.0, 0.0, 0.0, 0.0, 0.0, 0.0, 0.0, 0.0, 0.0, 0.0, 0.0, 0.0, 0.0, 0.0, 0.0, 0.0, 0.0, 0.0, 0.0, 0.0, 0.0, 0.0, 0.0, 0.0, 0.0, 0.0, 0.0, 0.0, 0.0, 0.0, 0.0, 0.0, 0.0, 0.0, 0.0, 0.0, 0.0, 0.0, 0.0, 0.0, 0.0, 0.0, 0.0, 0.0, 0.0, 0.0, 0.0, 0.0, 0.0, 0.0, 0.0, 0.0, 0.0, 0.0, 0.0, 0.0, 0.0, 0.0, 0.0, 0.0, 0.0, 0.0, 0.0, 0.0, 0.0, 0.0, 0.0, 0.0, 0.0, 0.0, 0.0, 0.0, 0.0, 0.0, 0.0, 0.0, 0.0, 0.0, 0.0, 0.0, 0.0, 0.0, 0.0, 0.0, 0.0, 0.0, 0.0, 0.0, 0.0, 0.0, 0.0, 0.0, 0.0, 0.0, 0.0, 0.0, 0.0, 0.0, 0.0, 0.0, 0.0, 0.0, 0.0, 0.0, 0.0, 0.0, 0.0, 0.0, 0.0, 0.0, 0.0, 0.0, 0.0, 0.0, 0.0, 0.0, 0.0, 0.0, 0.0, 0.0, 0.0, 0.0, 0.0, 0.0, 0.0, 0.0, 0.0, 0.0, 0.0, 0.0, 0.0, 0.0, 0.0, 0.0, 0.0, 0.0, 0.0, 0.0, 0.0, 0.0, 0.0, 0.0, 0.0, 0.0, 0.0, 0.0, 0.0, 0.0, 0.0, 0.0, 0.0, 0.0, 0.0, 0.0, 0.0, 0.0, 0.0, 0.0, 0.0, 0.0, 0.0, 0.0, 0.0, 0.0, 0.0, 0.0, 0.0, 0.0, 0.0, 0.0, 0.0, 0.0, 0.0, 0.0, 0.0, 0.0, 0.0, 0.0, 0.0, 0.0, 0.0, 0.0, 0.0, 0.0, 0.0, 0.0, 0.0, 0.0, 0.0, 0.0, 0.0, 0.0, 0.0, 0.0, 0.0, 0.0, 0.0, 0.0, 0.0, 0.0, 0.0, 0.0, 0.0, 0.0, 0.0, 0.0, 0.0, 0.0, 0.0, 0.0, 0.0, 0.0, 0.0, 0.0, 0.0, 0.0, 0.0, 0.0, 0.0, 0.0, 0.0, 0.0, 0.0, 0.0, 0.0, 0.0, 0.0, 0.0, 0.0, 0.0, 0.0, 0.0, 0.0, 0.0, 0.0, 0.0, 0.0, 0.0, 0.0, 0.0, 0.0, 0.0, 0.0, 0.0, 0.0, 0.0, 0.0, 0.0, 0.0, 0.0, 0.0, 0.0, 0.0, 0.0, 0.0, 0.0, 0.0, 0.0, 0.0, 0.0, 0.0, 0.0, 0.0, 0.0, 0.0, 0.0, 0.0, 0.0, 0.0, 0.0, 0.0, 0.0, 0.0, 0.0, 0.0, 0.0, 0.0, 0.0, 0.0, 0.0, 0.0, 0.0, 0.0, 0.0, 0.0, 0.0, 0.0, 0.0, 0.0, 0.0, 0.0, 0.0, 0.0, 0.0, 0.0, 0.0, 0.0, 0.0, 0.0, 0.0, 0.0, 0.0, 0.0, 0.0, 0.0, 0.0, 0.0, 0.0, 0.0, 0.0, 0.0, 0.0, 0.0, 0.0, 0.0, 0.0, 0.0, 0.0, 0.0, 0.0, 0.0, 0.0, 0.0, 0.0, 0.0, 0.0, 0.0, 0.0, 0.0, 0.0, 0.0, 0.0, 0.0, 0.0, 0.0, 0.0, 0.0, 0.0, 0.0, 0.0, 0.0, 0.0, 0.0, 0.0, 0.0, 0.0, 0.0, 0.0, 0.0, 0.0, 0.0, 0.0, 0.0, 0.0, 0.0, 0.0, 0.0, 0.0, 0.0, 0.0, 0.0, 0.0, 0.0, 0.0, 0.0, 0.0, 0.0, 0.0, 0.0, 0.0, 0.0, 0.0, 0.0, 0.0, 0.0, 0.0, 0.0, 0.0, 0.0, 0.0, 0.0, 0.0, 0.0, 0.0, 0.0, 0.0, 0.0, 0.0, 0.0, 0.0, 0.0, 0.0, 0.0, 0.0, 0.0, 0.0, 0.0, 0.0, 0.0, 0.0, 0.0, 0.0, 0.0, 0.0, 0.0, 0.0, 0.0, 0.0, 0.0, 0.0, 0.0, 0.0, 0.0, 0.0, 0.0, 0.0, 0.0, 0.0, 0.0, 0.0, 0.0, 0.0, 0.0, 0.0, 0.0, 0.0, 0.0, 0.0, 0.0, 0.0, 0.0, 0.0, 0.0, 0.0, 0.0, 0.0, 0.0, 0.0, 0.0, 0.0, 0.0, 0.0, 0.0, 0.0, 0.0, 0.0, 0.0, 0.0, 0.0, 0.0, 0.0, 0.0, 0.0, 0.0, 0.0, 0.0, 0.0, 0.0, 0.0, 0.0, 0.0, 0.0, 0.0, 0.0, 0.0, 0.0, 0.0, 0.0, 0.0, 0.0, 0.0, 0.0, 0.0, 0.0, 0.0, 0.0, 0.0, 0.0, 0.0, 0.0, 0.0, 0.0, 0.0, 0.0, 0.0, 0.0, 0.0, 0.0, 0.0, 0.0, 0.0, 0.0, 0.0, 0.0, 0.0, 0.0, 0.0, 0.0, 0.0, 0.0, 0.0, 0.0, 0.0, 0.0, 0.0, 0.0, 0.0, 0.0, 0.0, 0.0, 0.0, 0.0, 0.9951, 0.6854, 0.9948, 0.9941, 0.9455, 0.9947, 0.9454, 0.6861, 0.0, 0.0, 0.0, 0.0, 0.0, 0.0, 0.0, 0.0, 0.9454, 0.6861, 0.9455, 0.9947, 0.9003, 0.9957, 0.9003, 0.6874, 0.0, 0.0, 0.0, 0.0, 0.0, 0.0, 0.0, 0.0, 0.9003, 0.6874, 0.9003, 0.9957, 0.8495, 0.9957, 0.8502, 0.6865, 0.0, 0.0, 0.0, 0.0, 0.0, 0.0, 0.0, 0.0, 0.9633, 0.3616, 0.963, 0.6575, 0.9268, 0.6564, 0.926, 0.3488, 0.0, 0.0, 0.0, 0.0, 0.0, 0.0, 0.0, 0.0, 0.926, 0.3488, 0.9268, 0.6564, 0.8782, 0.6558, 0.8791, 0.3437, 0.0, 0.0, 0.0, 0.0, 0.0, 0.0, 0.0, 0.0, 0.8791, 0.3437, 0.8782, 0.6558, 0.8267, 0.655, 0.8264, 0.3431, 0.0, 0.0, 0.0, 0.0, 0.0, 0.0, 0.0, 0.0, 0.8264, 0.3431, 0.8267, 0.655, 0.7805, 0.6571, 0.7807, 0.3509, 0.0, 0.0, 0.0, 0.0, 0.0, 0.0, 0.0, 0.0, 0.7807, 0.3509, 0.7805, 0.6571, 0.7469, 0.6623, 0.7468, 0.3693, 0.0, 0.0, 0.0, 0.0, 0.0, 0.0, 0.0, 0.0, 0.8343, 0.6858, 0.8343, 0.9892, 0.7789, 0.9882, 0.779, 0.6847, 0.0, 0.0, 0.0, 0.0, 0.0, 0.0, 0.0, 0.0, 0.779, 0.6847, 0.7789, 0.9882, 0.7189, 0.9882, 0.7198, 0.6862, 0.0, 0.0, 0.0, 0.0, 0.0, 0.0, 0.0, 0.0, 0.0, 0.0, 0.0, 0.0, 0.0, 0.0, 0.0, 0.0, 0.0, 0.0, 0.0, 0.0, 0.0, 0.0, 0.0, 0.0, 0.0, 0.0, 0.0, 0.0, 0.0, 0.0, 0.0, 0.0, 0.0, 0.0, 0.0, 0.0, 0.0, 0.0, 0.0, 0.0, 0.0, 0.0, 0.0, 0.0, 0.0, 0.0, 0.0, 0.0, 0.0, 0.0, 0.0, 0.0, 0.0, 0.0, 0.0, 0.0, 0.0, 0.0, 0.0, 0.0, 0.0, 0.0, 0.0, 0.0, 0.0, 0.0, 0.0, 0.0, 0.0, 0.0, 0.0, 0.0])
me_cylinder_005.materials.append(mat_jam)
me_cylinder_005.materials.append(mat_glass)
me_cylinder_005.use_remesh_preserve_volume = False
me_cylinder_005.use_remesh_preserve_attributes = False
me_cylinder_005.use_mirror_vertex_groups = False
me_cylinder_005.update()
me_cylinder_004 = bpy.data.meshes.new('Cylinder.004')
me_cylinder_004.from_pydata([(7.018e-05, -0.0003409, 0.5002), (7.018e-05, 0.09966, 0.3002), (7.018e-05, 0.08966, 0.5002), (0.03834, 0.09205, 0.3002), (0.03451, 0.08281, 0.5002), (0.07078, 0.07037, 0.3002), (0.06371, 0.0633, 0.5002), (0.09246, 0.03793, 0.3002), (0.08322, 0.0341, 0.5002), (0.1001, -0.0003409, 0.3002), (0.09007, -0.0003409, 0.5002), (0.09246, -0.03861, 0.3002), (0.08322, -0.03478, 0.5002), (0.07078, -0.07105, 0.3002), (0.06371, -0.06398, 0.5002), (0.03834, -0.09273, 0.3002), (0.03451, -0.08349, 0.5002), (7.019e-05, -0.1003, 0.3002), (7.019e-05, -0.09034, 0.5002), (-0.0382, -0.09273, 0.3002), (-0.03437, -0.08349, 0.5002), (-0.07064, -0.07105, 0.3002), (-0.06357, -0.06398, 0.5002), (-0.09232, -0.03861, 0.3002), (-0.08308, -0.03478, 0.5002), (-0.09993, -0.0003409, 0.3002), (-0.08993, -0.0003409, 0.5002), (-0.09232, 0.03793, 0.3002), (-0.08308, 0.0341, 0.5002), (-0.07064, 0.07037, 0.3002), (-0.06357, 0.0633, 0.5002), (-0.0382, 0.09205, 0.3002), (-0.03437, 0.08281, 0.5002), (6.908e-05, 0.09966, 0.4553), (0.03834, 0.09205, 0.4553), (0.07078, 0.07037, 0.4553), (0.09246, 0.03793, 0.4553), (0.1001, -0.0003409, 0.4553), (0.09246, -0.03861, 0.4553), (0.07078, -0.07105, 0.4553), (0.03834, -0.09273, 0.4553), (6.909e-05, -0.1003, 0.4553), (-0.0382, -0.09273, 0.4553), (-0.07064, -0.07105, 0.4553), (-0.09232, -0.03861, 0.4553), (-0.09993, -0.0003409, 0.4553), (-0.09232, 0.03793, 0.4553), (-0.07064, 0.07037, 0.4553), (-0.0382, 0.09205, 0.4553), (1.633e-09, -1.921e-10, -2.254), (8.675e-10, 0.09863, -1.934), (1.633e-09, 0.08767, -2.254), (1.263e-09, 0.09315, 0.3581), (0.03355, 0.081, -2.254), (0.03565, 0.08606, 0.3581), (0.06199, 0.06199, -2.254), (0.06587, 0.06587, 0.3581), (0.081, 0.03355, -2.254), (0.08606, 0.03565, 0.3581), (0.08767, -4.024e-09, -2.254), (0.09315, -4.148e-09, 0.3581), (0.081, -0.03355, -2.254), (0.08606, -0.03565, 0.3581), (0.06199, -0.06199, -2.254), (0.06587, -0.06587, 0.3581), (0.03355, -0.081, -2.254), (0.03565, -0.08606, 0.3581), (1.487e-08, -0.08767, -2.254), (1.533e-08, -0.09315, 0.3581), (-0.03355, -0.081, -2.254), (-0.03565, -0.08606, 0.3581), (-0.06199, -0.06199, -2.254), (-0.06587, -0.06587, 0.3581), (-0.081, -0.03355, -2.254), (-0.08606, -0.03565, 0.3581), (-0.08767, 8.534e-10, -2.254), (-0.09315, 1.034e-09, 0.3581), (-0.081, 0.03355, -2.254), (-0.08606, 0.03565, 0.3581), (-0.06199, 0.06199, -2.254), (-0.06587, 0.06587, 0.3581), (-0.03355, 0.081, -2.254), (-0.03565, 0.08606, 0.3581), (1.735e-10, 0.1074, -1.639), (1.735e-10, 0.1074, -0.4679), (1.301e-09, 0.09315, 0.07938), (8.675e-10, 0.09863, 0.1581), (1.263e-09, 0.09315, 0.2151), (0.03565, 0.08606, 0.2151), (0.03774, 0.09112, 0.1581), (0.03565, 0.08606, 0.07938), (0.0411, 0.09922, -0.4679), (0.0411, 0.09922, -1.639), (0.03774, 0.09112, -1.934), (0.06587, 0.06587, 0.2151), (0.06974, 0.06974, 0.1581), (0.06587, 0.06587, 0.07938), (0.07594, 0.07594, -0.4679), (0.07594, 0.07594, -1.639), (0.06974, 0.06974, -1.934), (0.08606, 0.03565, 0.2151), (0.09112, 0.03774, 0.1581), (0.08606, 0.03565, 0.07938), (0.09922, 0.0411, -0.4679), (0.09922, 0.0411, -1.639), (0.09112, 0.03774, -1.934), (0.09315, -4.148e-09, 0.2151), (0.09863, -4.413e-09, 0.1581), (0.09315, -4.225e-09, 0.07938), (0.1074, -4.715e-09, -0.4679), (0.1074, -4.715e-09, -1.639), (0.09863, -4.413e-09, -1.934), (0.08606, -0.03565, 0.2151), (0.09112, -0.03774, 0.1581), (0.08606, -0.03565, 0.07938), (0.09922, -0.0411, -0.4679), (0.09922, -0.0411, -1.639), (0.09112, -0.03774, -1.934), (0.06587, -0.06587, 0.2151), (0.06974, -0.06974, 0.1581), (0.06587, -0.06587, 0.07938), (0.07594, -0.07594, -0.4679), (0.07594, -0.07594, -1.639), (0.06974, -0.06974, -1.934), (0.03565, -0.08606, 0.2151), (0.03774, -0.09112, 0.1581), (0.03565, -0.08606, 0.07938), (0.0411, -0.09922, -0.4679), (0.0411, -0.09922, -1.639), (0.03774, -0.09112, -1.934), (1.533e-08, -0.09315, 0.2151), (1.576e-08, -0.09863, 0.1581), (1.537e-08, -0.09315, 0.07938), (1.639e-08, -0.1074, -0.4679), (1.639e-08, -0.1074, -1.639), (1.576e-08, -0.09863, -1.934), (-0.03565, -0.08606, 0.2151), (-0.03774, -0.09112, 0.1581), (-0.03565, -0.08606, 0.07938), (-0.0411, -0.09922, -0.4679), (-0.0411, -0.09922, -1.639), (-0.03774, -0.09112, -1.934), (-0.06587, -0.06587, 0.2151), (-0.06974, -0.06974, 0.1581), (-0.06587, -0.06587, 0.07938), (-0.07594, -0.07594, -0.4679), (-0.07594, -0.07594, -1.639), (-0.06974, -0.06974, -1.934), (-0.08606, -0.03565, 0.2151), (-0.09112, -0.03774, 0.1581), (-0.08606, -0.03565, 0.07938), (-0.09922, -0.0411, -0.4679), (-0.09922, -0.0411, -1.639), (-0.09112, -0.03774, -1.934), (-0.09315, 1.034e-09, 0.2151), (-0.09863, 1.074e-09, 0.1581), (-0.09315, 9.577e-10, 0.07938), (-0.1074, 1.26e-09, -0.4679), (-0.1074, 1.26e-09, -1.639), (-0.09863, 1.074e-09, -1.934), (-0.08606, 0.03565, 0.2151), (-0.09112, 0.03774, 0.1581), (-0.08606, 0.03565, 0.07938), (-0.09922, 0.0411, -0.4679), (-0.09922, 0.0411, -1.639), (-0.09112, 0.03774, -1.934), (-0.06587, 0.06587, 0.2151), (-0.06974, 0.06974, 0.1581), (-0.06587, 0.06587, 0.07938), (-0.07594, 0.07594, -0.4679), (-0.07594, 0.07594, -1.639), (-0.06974, 0.06974, -1.934), (-0.03565, 0.08606, 0.2151), (-0.03774, 0.09112, 0.1581), (-0.03565, 0.08606, 0.07938), (-0.0411, 0.09922, -0.4679), (-0.0411, 0.09922, -1.639), (-0.03774, 0.09112, -1.934), (0.06592, 0.06592, -0.01387), (0.03568, 0.08613, -0.01387), (1.52e-09, 0.09323, -0.01387), (0.08613, 0.03568, -0.01387), (0.09323, -4.35e-09, -0.01387), (0.08613, -0.03568, -0.01387), (0.06592, -0.06592, -0.01387), (0.03568, -0.08613, -0.01387), (1.56e-08, -0.09323, -0.01387), (-0.03568, -0.08613, -0.01387), (-0.06592, -0.06592, -0.01387), (-0.08613, -0.03568, -0.01387), (-0.09323, 8.368e-10, -0.01387), (-0.08613, 0.03568, -0.01387), (-0.06592, 0.06592, -0.01387), (-0.03568, 0.08613, -0.01387), (0.04194, 0.1012, -0.7742), (0.04194, 0.1012, -1.441), (0.0, 0.1096, -1.441), (0.0, 0.1096, -0.7742), (0.07749, 0.07749, -0.7742), (0.07749, 0.07749, -1.441), (0.1012, 0.04194, -0.7742), (0.1012, 0.04194, -1.441), (0.1096, -4.79e-09, -0.7742), (0.1096, -4.79e-09, -1.441), (0.1012, -0.04194, -0.7742), (0.1012, -0.04194, -1.441), (0.07749, -0.07749, -0.7742), (0.07749, -0.07749, -1.441), (0.04194, -0.1012, -0.7742), (0.04194, -0.1012, -1.441), (1.655e-08, -0.1096, -0.7742), (1.655e-08, -0.1096, -1.441), (-0.04194, -0.1012, -0.7742), (-0.04194, -0.1012, -1.441), (-0.07749, -0.07749, -0.7742), (-0.07749, -0.07749, -1.441), (-0.1012, -0.04194, -0.7742), (-0.1012, -0.04194, -1.441), (-0.1096, 1.307e-09, -0.7742), (-0.1096, 1.307e-09, -1.441), (-0.1012, 0.04194, -0.7742), (-0.1012, 0.04194, -1.441), (-0.07749, 0.07749, -0.7742), (-0.07749, 0.07749, -1.441), (-0.04194, 0.1012, -0.7742), (-0.04194, 0.1012, -1.441)], [], [(0, 4, 2), (33, 2, 4, 34), (0, 6, 4), (34, 4, 6, 35), (0, 8, 6), (35, 6, 8, 36), (0, 10, 8), (36, 8, 10, 37), (0, 12, 10), (37, 10, 12, 38), (0, 14, 12), (38, 12, 14, 39), (0, 16, 14), (39, 14, 16, 40), (0, 18, 16), (40, 16, 18, 41), (0, 20, 18), (41, 18, 20, 42), (0, 22, 20), (42, 20, 22, 43), (0, 24, 22), (43, 22, 24, 44), (0, 26, 24), (44, 24, 26, 45), (0, 28, 26), (45, 26, 28, 46), (0, 30, 28), (46, 28, 30, 47), (0, 32, 30), (47, 30, 32, 48), (0, 2, 32), (48, 32, 2, 33), (31, 48, 33, 1), (29, 47, 48, 31), (27, 46, 47, 29), (25, 45, 46, 27), (23, 44, 45, 25), (21, 43, 44, 23), (19, 42, 43, 21), (17, 41, 42, 19), (15, 40, 41, 17), (13, 39, 40, 15), (11, 38, 39, 13), (9, 37, 38, 11), (7, 36, 37, 9), (5, 35, 36, 7), (3, 34, 35, 5), (1, 33, 34, 3), (49, 51, 53), (220, 163, 169, 222), (87, 52, 54, 88), (49, 53, 55), (165, 164, 170, 171), (88, 54, 56, 94), (49, 55, 57), (77, 165, 171, 79), (94, 56, 58, 100), (49, 57, 59), (167, 166, 172, 173), (100, 58, 60, 106), (49, 59, 61), (168, 167, 173, 174), (106, 60, 62, 112), (49, 61, 63), (192, 168, 174, 193), (112, 62, 64, 118), (49, 63, 65), (222, 169, 175, 224), (118, 64, 66, 124), (49, 65, 67), (171, 170, 176, 177), (124, 66, 68, 130), (49, 67, 69), (79, 171, 177, 81), (130, 68, 70, 136), (49, 69, 71), (173, 172, 87, 86), (136, 70, 72, 142), (49, 71, 73), (174, 173, 86, 85), (142, 72, 74, 148), (49, 73, 75), (193, 174, 85, 180), (148, 74, 76, 154), (49, 75, 77), (224, 175, 84, 197), (154, 76, 78, 160), (49, 77, 79), (177, 176, 83, 50), (160, 78, 80, 166), (49, 79, 81), (81, 177, 50, 51), (166, 80, 82, 172), (49, 81, 51), (191, 162, 168, 192), (172, 82, 52, 87), (162, 161, 167, 168), (161, 160, 166, 167), (75, 159, 165, 77), (159, 158, 164, 165), (218, 157, 163, 220), (190, 156, 162, 191), (156, 155, 161, 162), (155, 154, 160, 161), (73, 153, 159, 75), (153, 152, 158, 159), (216, 151, 157, 218), (189, 150, 156, 190), (150, 149, 155, 156), (149, 148, 154, 155), (71, 147, 153, 73), (147, 146, 152, 153), (214, 145, 151, 216), (188, 144, 150, 189), (144, 143, 149, 150), (143, 142, 148, 149), (69, 141, 147, 71), (141, 140, 146, 147), (212, 139, 145, 214), (187, 138, 144, 188), (138, 137, 143, 144), (137, 136, 142, 143), (67, 135, 141, 69), (135, 134, 140, 141), (210, 133, 139, 212), (186, 132, 138, 187), (132, 131, 137, 138), (131, 130, 136, 137), (65, 129, 135, 67), (129, 128, 134, 135), (208, 127, 133, 210), (185, 126, 132, 186), (126, 125, 131, 132), (125, 124, 130, 131), (63, 123, 129, 65), (123, 122, 128, 129), (206, 121, 127, 208), (184, 120, 126, 185), (120, 119, 125, 126), (119, 118, 124, 125), (61, 117, 123, 63), (117, 116, 122, 123), (204, 115, 121, 206), (183, 114, 120, 184), (114, 113, 119, 120), (113, 112, 118, 119), (59, 111, 117, 61), (111, 110, 116, 117), (202, 109, 115, 204), (182, 108, 114, 183), (108, 107, 113, 114), (107, 106, 112, 113), (57, 105, 111, 59), (105, 104, 110, 111), (200, 103, 109, 202), (181, 102, 108, 182), (102, 101, 107, 108), (101, 100, 106, 107), (55, 99, 105, 57), (99, 98, 104, 105), (198, 97, 103, 200), (178, 96, 102, 181), (96, 95, 101, 102), (95, 94, 100, 101), (53, 93, 99, 55), (93, 92, 98, 99), (194, 91, 97, 198), (179, 90, 96, 178), (90, 89, 95, 96), (89, 88, 94, 95), (51, 50, 93, 53), (50, 83, 92, 93), (197, 84, 91, 194), (180, 85, 90, 179), (85, 86, 89, 90), (86, 87, 88, 89), (84, 180, 179, 91), (91, 179, 178, 97), (97, 178, 181, 103), (103, 181, 182, 109), (109, 182, 183, 115), (115, 183, 184, 121), (121, 184, 185, 127), (127, 185, 186, 133), (133, 186, 187, 139), (139, 187, 188, 145), (145, 188, 189, 151), (151, 189, 190, 157), (157, 190, 191, 163), (163, 191, 192, 169), (175, 193, 180, 84), (169, 192, 193, 175), (83, 196, 195, 92), (196, 197, 194, 195), (92, 195, 199, 98), (195, 194, 198, 199), (98, 199, 201, 104), (199, 198, 200, 201), (104, 201, 203, 110), (201, 200, 202, 203), (110, 203, 205, 116), (203, 202, 204, 205), (116, 205, 207, 122), (205, 204, 206, 207), (122, 207, 209, 128), (207, 206, 208, 209), (128, 209, 211, 134), (209, 208, 210, 211), (134, 211, 213, 140), (211, 210, 212, 213), (140, 213, 215, 146), (213, 212, 214, 215), (146, 215, 217, 152), (215, 214, 216, 217), (152, 217, 219, 158), (217, 216, 218, 219), (158, 219, 221, 164), (219, 218, 220, 221), (176, 225, 196, 83), (225, 224, 197, 196), (170, 223, 225, 176), (223, 222, 224, 225), (164, 221, 223, 170), (221, 220, 222, 223)])
me_cylinder_004.polygons.foreach_set('material_index', [0, 0, 0, 0, 0, 0, 0, 0, 0, 0, 0, 0, 0, 0, 0, 0, 0, 0, 0, 0, 0, 0, 0, 0, 0, 0, 0, 0, 0, 0, 0, 0, 0, 0, 0, 0, 0, 0, 0, 0, 0, 0, 0, 0, 0, 0, 0, 0, 1, 1, 1, 1, 1, 1, 1, 1, 1, 1, 1, 1, 1, 1, 1, 1, 1, 1, 1, 1, 1, 1, 1, 1, 1, 1, 1, 1, 1, 1, 1, 1, 1, 1, 1, 1, 1, 1, 1, 1, 1, 1, 1, 1, 1, 1, 1, 1, 1, 1, 1, 1, 1, 1, 1, 1, 1, 1, 1, 1, 1, 1, 1, 1, 1, 1, 1, 1, 1, 1, 1, 1, 1, 1, 1, 1, 1, 1, 1, 1, 1, 1, 1, 1, 1, 1, 1, 1, 1, 1, 1, 1, 1, 1, 1, 1, 1, 1, 1, 1, 1, 1, 1, 1, 1, 1, 1, 1, 1, 1, 1, 1, 1, 1, 1, 1, 1, 1, 1, 1, 1, 1, 1, 1, 1, 1, 1, 1, 1, 1, 1, 1, 1, 1, 1, 1, 1, 1, 1, 1, 1, 1, 1, 1, 1, 0, 1, 0, 1, 0, 1, 1, 1, 1, 1, 0, 1, 0, 1, 0, 1, 0, 1, 0, 1, 0, 1, 1, 1, 1, 1, 0, 1, 0, 1, 0])
_uv = me_cylinder_004.uv_layers.new(name='UVMap')
_uv.uv.foreach_set('vector', [0.4659, 0.8791, 0.5255, 0.9474, 0.5073, 0.9741, 0.4807, 0.8551, 0.4805, 0.8645, 0.4767, 0.8645, 0.4765, 0.8551, 0.4659, 0.8791, 0.536, 0.9075, 0.5255, 0.9474, 0.4765, 0.8551, 0.4767, 0.8645, 0.4733, 0.8648, 0.4727, 0.8555, 0.4659, 0.8791, 0.5366, 0.8628, 0.536, 0.9075, 0.4727, 0.8555, 0.4733, 0.8648, 0.4707, 0.8654, 0.4698, 0.8561, 0.4659, 0.8791, 0.5255, 0.8269, 0.5366, 0.8628, 0.4657, 0.8507, 0.4651, 0.86, 0.4617, 0.8597, 0.4619, 0.8503, 0.4659, 0.8791, 0.5062, 0.7993, 0.5255, 0.8269, 0.4619, 0.8503, 0.4617, 0.8597, 0.4579, 0.8597, 0.4577, 0.8503, 0.4659, 0.8791, 0.4817, 0.7823, 0.5062, 0.7993, 0.4577, 0.8503, 0.4579, 0.8597, 0.4545, 0.86, 0.4539, 0.8507, 0.4659, 0.8791, 0.4518, 0.7823, 0.4817, 0.7823, 0.4478, 0.8318, 0.4486, 0.8225, 0.4513, 0.8231, 0.4507, 0.8324, 0.4659, 0.8791, 0.4278, 0.7969, 0.4518, 0.7823, 0.4507, 0.8324, 0.4513, 0.8231, 0.4547, 0.8234, 0.4545, 0.8328, 0.4659, 0.8791, 0.4075, 0.8237, 0.4278, 0.7969, 0.4545, 0.8328, 0.4547, 0.8234, 0.4584, 0.8234, 0.4587, 0.8328, 0.4659, 0.8791, 0.398, 0.8604, 0.4075, 0.8237, 0.4587, 0.8328, 0.4584, 0.8234, 0.4619, 0.8231, 0.4625, 0.8324, 0.4659, 0.8791, 0.3964, 0.9059, 0.398, 0.8604, 0.4799, 0.8487, 0.479, 0.8579, 0.4764, 0.8573, 0.477, 0.848, 0.4659, 0.8791, 0.4069, 0.9466, 0.3964, 0.9059, 0.477, 0.848, 0.4764, 0.8573, 0.473, 0.857, 0.4732, 0.8477, 0.4659, 0.8791, 0.4251, 0.9749, 0.4069, 0.9466, 0.4732, 0.8477, 0.473, 0.857, 0.4693, 0.857, 0.469, 0.8477, 0.4659, 0.8791, 0.4518, 0.9911, 0.4251, 0.9749, 0.469, 0.8477, 0.4693, 0.857, 0.4658, 0.8573, 0.4652, 0.848, 0.4659, 0.8791, 0.4796, 0.9911, 0.4518, 0.9911, 0.4652, 0.848, 0.4658, 0.8573, 0.4632, 0.8579, 0.4623, 0.8487, 0.4659, 0.8791, 0.5073, 0.9741, 0.4796, 0.9911, 0.4845, 0.8555, 0.4839, 0.8648, 0.4805, 0.8645, 0.4807, 0.8551, 0.4845, 0.8239, 0.4845, 0.8555, 0.4807, 0.8551, 0.4807, 0.8236, 0.4874, 0.8245, 0.4874, 0.8561, 0.4845, 0.8555, 0.4845, 0.8239, 0.469, 0.8161, 0.469, 0.8477, 0.4652, 0.848, 0.4652, 0.8164, 0.4732, 0.8161, 0.4732, 0.8477, 0.469, 0.8477, 0.469, 0.8161, 0.477, 0.8164, 0.477, 0.848, 0.4732, 0.8477, 0.4732, 0.8161, 0.4625, 0.864, 0.4625, 0.8324, 0.4654, 0.8318, 0.4654, 0.8633, 0.4587, 0.8643, 0.4587, 0.8328, 0.4625, 0.8324, 0.4625, 0.864, 0.4545, 0.8643, 0.4545, 0.8328, 0.4587, 0.8328, 0.4587, 0.8643, 0.4507, 0.864, 0.4507, 0.8324, 0.4545, 0.8328, 0.4545, 0.8643, 0.4539, 0.8191, 0.4539, 0.8507, 0.451, 0.8513, 0.451, 0.8197, 0.4577, 0.8187, 0.4577, 0.8503, 0.4539, 0.8507, 0.4539, 0.8191, 0.4619, 0.8187, 0.4619, 0.8503, 0.4577, 0.8503, 0.4577, 0.8187, 0.4657, 0.8191, 0.4657, 0.8507, 0.4619, 0.8503, 0.4619, 0.8187, 0.4686, 0.8197, 0.4686, 0.8513, 0.4657, 0.8507, 0.4657, 0.8191, 0.4765, 0.8236, 0.4765, 0.8551, 0.4727, 0.8555, 0.4727, 0.8239, 0.4807, 0.8236, 0.4807, 0.8551, 0.4765, 0.8551, 0.4765, 0.8236, 0.0, 0.0, 0.0, 0.0, 0.0, 0.0, 0.0, 0.0, 0.0, 0.0, 0.0, 0.0, 0.0, 0.0, 0.0, 0.0, 0.0, 0.0, 0.0, 0.0, 0.0, 0.0, 0.0, 0.0, 0.0, 0.0, 0.0, 0.0, 0.0, 0.0, 0.0, 0.0, 0.0, 0.0, 0.0, 0.0, 0.0, 0.0, 0.0, 0.0, 0.0, 0.0, 0.0, 0.0, 0.0, 0.0, 0.0, 0.0, 0.0, 0.0, 0.0, 0.0, 0.0, 0.0, 0.0, 0.0, 0.0, 0.0, 0.0, 0.0, 0.0, 0.0, 0.0, 0.0, 0.0, 0.0, 0.0, 0.0, 0.0, 0.0, 0.0, 0.0, 0.0, 0.0, 0.0, 0.0, 0.0, 0.0, 0.0, 0.0, 0.0, 0.0, 0.0, 0.0, 0.0, 0.0, 0.0, 0.0, 0.0, 0.0, 0.0, 0.0, 0.0, 0.0, 0.0, 0.0, 0.0, 0.0, 0.0, 0.0, 0.0, 0.0, 0.0, 0.0, 0.0, 0.0, 0.0, 0.0, 0.0, 0.0, 0.0, 0.0, 0.0, 0.0, 0.0, 0.0, 0.0, 0.0, 0.0, 0.0, 0.0, 0.0, 0.0, 0.0, 0.0, 0.0, 0.0, 0.0, 0.0, 0.0, 0.0, 0.0, 0.0, 0.0, 0.0, 0.0, 0.0, 0.0, 0.0, 0.0, 0.0, 0.0, 0.0, 0.0, 0.0, 0.0, 0.0, 0.0, 0.0, 0.0, 0.0, 0.0, 0.0, 0.0, 0.0, 0.0, 0.0, 0.0, 0.0, 0.0, 0.0, 0.0, 0.0, 0.0, 0.0, 0.0, 0.0, 0.0, 0.0, 0.0, 0.0, 0.0, 0.0, 0.0, 0.0, 0.0, 0.0, 0.0, 0.0, 0.0, 0.0, 0.0, 0.0, 0.0, 0.0, 0.0, 0.0, 0.0, 0.0, 0.0, 0.0, 0.0, 0.0, 0.0, 0.0, 0.0, 0.0, 0.0, 0.0, 0.0, 0.0, 0.0, 0.0, 0.0, 0.0, 0.0, 0.0, 0.0, 0.0, 0.0, 0.0, 0.0, 0.0, 0.0, 0.0, 0.0, 0.0, 0.0, 0.0, 0.0, 0.0, 0.0, 0.0, 0.0, 0.0, 0.0, 0.0, 0.0, 0.0, 0.0, 0.0, 0.0, 0.0, 0.0, 0.0, 0.0, 0.0, 0.0, 0.0, 0.0, 0.0, 0.0, 0.0, 0.0, 0.0, 0.0, 0.0, 0.0, 0.0, 0.0, 0.0, 0.0, 0.0, 0.0, 0.0, 0.0, 0.0, 0.0, 0.0, 0.0, 0.0, 0.0, 0.0, 0.0, 0.0, 0.0, 0.0, 0.0, 0.0, 0.0, 0.0, 0.0, 0.0, 0.0, 0.0, 0.0, 0.0, 0.0, 0.0, 0.0, 0.0, 0.0, 0.0, 0.0, 0.0, 0.0, 0.0, 0.0, 0.0, 0.0, 0.0, 0.0, 0.0, 0.0, 0.0, 0.0, 0.0, 0.0, 0.0, 0.0, 0.0, 0.0, 0.0, 0.0, 0.0, 0.0, 0.0, 0.0, 0.0, 0.0, 0.0, 0.0, 0.0, 0.0, 0.0, 0.0, 0.0, 0.0, 0.0, 0.0, 0.0, 0.0, 0.0, 0.0, 0.0, 0.0, 0.0, 0.0, 0.0, 0.0, 0.0, 0.0, 0.0, 0.0, 0.0, 0.0, 0.0, 0.0, 0.0, 0.0, 0.0, 0.0, 0.0, 0.0, 0.0, 0.0, 0.0, 0.0, 0.0, 0.0, 0.0, 0.0, 0.0, 0.0, 0.0, 0.0, 0.0, 0.0, 0.0, 0.0, 0.0, 0.0, 0.0, 0.0, 0.0, 0.0, 0.0, 0.0, 0.0, 0.0, 0.0, 0.0, 0.0, 0.0, 0.0, 0.0, 0.0, 0.0, 0.0, 0.0, 0.0, 0.0, 0.0, 0.0, 0.0, 0.0, 0.0, 0.0, 0.0, 0.0, 0.0, 0.0, 0.0, 0.0, 0.0, 0.0, 0.0, 0.0, 0.0, 0.0, 0.0, 0.0, 0.0, 0.0, 0.0, 0.0, 0.0, 0.0, 0.0, 0.0, 0.0, 0.0, 0.0, 0.0, 0.0, 0.0, 0.0, 0.0, 0.0, 0.0, 0.0, 0.0, 0.0, 0.0, 0.0, 0.0, 0.0, 0.0, 0.0, 0.0, 0.0, 0.0, 0.0, 0.0, 0.0, 0.0, 0.0, 0.0, 0.0, 0.0, 0.0, 0.0, 0.0, 0.0, 0.0, 0.0, 0.0, 0.0, 0.0, 0.0, 0.0, 0.0, 0.0, 0.0, 0.0, 0.0, 0.0, 0.0, 0.0, 0.0, 0.0, 0.0, 0.0, 0.0, 0.0, 0.0, 0.0, 0.0, 0.0, 0.0, 0.0, 0.0, 0.0, 0.0, 0.0, 0.0, 0.0, 0.0, 0.0, 0.0, 0.0, 0.0, 0.0, 0.0, 0.0, 0.0, 0.0, 0.0, 0.0, 0.0, 0.0, 0.0, 0.0, 0.0, 0.0, 0.0, 0.0, 0.0, 0.0, 0.0, 0.0, 0.0, 0.0, 0.0, 0.0, 0.0, 0.0, 0.0, 0.0, 0.0, 0.0, 0.0, 0.0, 0.0, 0.0, 0.0, 0.0, 0.0, 0.0, 0.0, 0.0, 0.0, 0.0, 0.0, 0.0, 0.0, 0.0, 0.0, 0.0, 0.0, 0.0, 0.0, 0.0, 0.0, 0.0, 0.0, 0.0, 0.0, 0.0, 0.0, 0.0, 0.0, 0.0, 0.0, 0.0, 0.0, 0.0, 0.0, 0.0, 0.0, 0.0, 0.0, 0.0, 0.0, 0.0, 0.0, 0.0, 0.0, 0.0, 0.0, 0.0, 0.0, 0.0, 0.0, 0.0, 0.0, 0.0, 0.0, 0.0, 0.0, 0.0, 0.0, 0.0, 0.0, 0.0, 0.0, 0.0, 0.0, 0.0, 0.0, 0.0, 0.0, 0.0, 0.0, 0.0, 0.0, 0.0, 0.0, 0.0, 0.0, 0.0, 0.0, 0.0, 0.0, 0.0, 0.0, 0.0, 0.0, 0.0, 0.0, 0.0, 0.0, 0.0, 0.0, 0.0, 0.0, 0.0, 0.0, 0.0, 0.0, 0.0, 0.0, 0.0, 0.0, 0.0, 0.0, 0.0, 0.0, 0.0, 0.0, 0.0, 0.0, 0.0, 0.0, 0.0, 0.0, 0.0, 0.0, 0.0, 0.0, 0.0, 0.0, 0.0, 0.0, 0.0, 0.0, 0.0, 0.0, 0.0, 0.0, 0.0, 0.0, 0.0, 0.0, 0.0, 0.0, 0.0, 0.0, 0.0, 0.0, 0.0, 0.0, 0.0, 0.0, 0.0, 0.0, 0.0, 0.0, 0.0, 0.0, 0.0, 0.0, 0.0, 0.0, 0.0, 0.0, 0.0, 0.0, 0.0, 0.0, 0.0, 0.0, 0.0, 0.0, 0.0, 0.0, 0.0, 0.0, 0.0, 0.0, 0.0, 0.0, 0.0, 0.0, 0.0, 0.0, 0.0, 0.0, 0.0, 0.0, 0.0, 0.0, 0.0, 0.0, 0.0, 0.0, 0.0, 0.0, 0.0, 0.0, 0.0, 0.0, 0.0, 0.0, 0.0, 0.0, 0.0, 0.0, 0.0, 0.0, 0.0, 0.0, 0.0, 0.0, 0.0, 0.0, 0.0, 0.0, 0.0, 0.0, 0.0, 0.0, 0.0, 0.0, 0.0, 0.0, 0.0, 0.0, 0.0, 0.0, 0.0, 0.0, 0.0, 0.0, 0.0, 0.0, 0.0, 0.0, 0.0, 0.0, 0.0, 0.0, 0.0, 0.0, 0.0, 0.0, 0.0, 0.0, 0.0, 0.0, 0.0, 0.0, 0.0, 0.0, 0.0, 0.0, 0.0, 0.0, 0.0, 0.0, 0.0, 0.0, 0.0, 0.0, 0.0, 0.0, 0.0, 0.0, 0.0, 0.0, 0.0, 0.0, 0.0, 0.0, 0.0, 0.0, 0.0, 0.0, 0.0, 0.0, 0.0, 0.0, 0.0, 0.0, 0.0, 0.0, 0.0, 0.0, 0.0, 0.0, 0.0, 0.0, 0.0, 0.0, 0.0, 0.0, 0.0, 0.0, 0.0, 0.0, 0.0, 0.0, 0.0, 0.0, 0.0, 0.0, 0.0, 0.0, 0.0, 0.0, 0.0, 0.0, 0.0, 0.0, 0.0, 0.0, 0.0, 0.0, 0.0, 0.0, 0.0, 0.0, 0.0, 0.0, 0.0, 0.0, 0.0, 0.0, 0.0, 0.0, 0.0, 0.0, 0.0, 0.0, 0.0, 0.0, 0.0, 0.0, 0.0, 0.0, 0.0, 0.0, 0.0, 0.0, 0.0, 0.0, 0.0, 0.0, 0.0, 0.0, 0.0, 0.0, 0.0, 0.0, 0.0, 0.0, 0.0, 0.0, 0.0, 0.0, 0.0, 0.0, 0.0, 0.0, 0.0, 0.0, 0.0, 0.0, 0.0, 0.0, 0.0, 0.0, 0.0, 0.0, 0.0, 0.0, 0.0, 0.0, 0.0, 0.0, 0.0, 0.0, 0.0, 0.0, 0.0, 0.0, 0.0, 0.0, 0.0, 0.0, 0.0, 0.0, 0.0, 0.0, 0.0, 0.0, 0.0, 0.0, 0.0, 0.0, 0.0, 0.0, 0.0, 0.0, 0.0, 0.0, 0.0, 0.0, 0.0, 0.0, 0.0, 0.0, 0.0, 0.0, 0.0, 0.0, 0.0, 0.0, 0.0, 0.0, 0.0, 0.0, 0.0, 0.0, 0.0, 0.0, 0.0, 0.0, 0.0, 0.0, 0.0, 0.0, 0.0, 0.0, 0.0, 0.0, 0.0, 0.0, 0.0, 0.0, 0.0, 0.0, 0.0, 0.0, 0.0, 0.0, 0.0, 0.0, 0.0, 0.0, 0.0, 0.0, 0.0, 0.0, 0.0, 0.0, 0.0, 0.0, 0.0, 0.0, 0.0, 0.0, 0.0, 0.0, 0.0, 0.0, 0.0, 0.0, 0.0, 0.0, 0.0, 0.0, 0.0, 0.0, 0.0, 0.0, 0.0, 0.0, 0.0, 0.0, 0.0, 0.0, 0.0, 0.0, 0.0, 0.0, 0.0, 0.0, 0.0, 0.0, 0.0, 0.0, 0.0, 0.0, 0.0, 0.0, 0.0, 0.0, 0.0, 0.0, 0.0, 0.0, 0.0, 0.0, 0.0, 0.0, 0.0, 0.0, 0.0, 0.0, 0.0, 0.0, 0.0, 0.0, 0.0, 0.0, 0.0, 0.0, 0.0, 0.0, 0.0, 0.0, 0.0, 0.0, 0.0, 0.0, 0.0, 0.0, 0.0, 0.0, 0.0, 0.0, 0.0, 0.0, 0.0, 0.0, 0.0, 0.0, 0.0, 0.0, 0.0, 0.0, 0.0, 0.0, 0.0, 0.0, 0.0, 0.0, 0.0, 0.0, 0.0, 0.0, 0.0, 0.0, 0.0, 0.0, 0.0, 0.0, 0.0, 0.0, 0.0, 0.0, 0.0, 0.0, 0.0, 0.0, 0.0, 0.0, 0.0, 0.0, 0.0, 0.0, 0.0, 0.0, 0.0, 0.0, 0.0, 0.0, 0.0, 0.0, 0.0, 0.0, 0.0, 0.0, 0.0, 0.0, 0.0, 0.0, 0.0, 0.0, 0.0, 0.0, 0.0, 0.0, 0.0, 0.0, 0.0, 0.0, 0.0, 0.0, 0.0, 0.0, 0.0, 0.0, 0.0, 0.0, 0.0, 0.0, 0.0, 0.0, 0.0, 0.0, 0.0, 0.0, 0.0, 0.0, 0.0, 0.0, 0.0, 0.0, 0.0, 0.0, 0.0, 0.0, 0.0, 0.0, 0.0, 0.0, 0.1514, 0.803, 0.1514, 0.9864, 0.1016, 0.9863, 0.1017, 0.8019, 0.0, 0.0, 0.0, 0.0, 0.0, 0.0, 0.0, 0.0, 0.1017, 0.8019, 0.1016, 0.9863, 0.05692, 0.9858, 0.05667, 0.8044, 0.0, 0.0, 0.0, 0.0, 0.0, 0.0, 0.0, 0.0, 0.05667, 0.8044, 0.05692, 0.9858, 0.01627, 0.9864, 0.01577, 0.8148, 0.0, 0.0, 0.0, 0.0, 0.0, 0.0, 0.0, 0.0, 0.0, 0.0, 0.0, 0.0, 0.0, 0.0, 0.0, 0.0, 0.0, 0.0, 0.0, 0.0, 0.0, 0.0, 0.0, 0.0, 0.0, 0.0, 0.0, 0.0, 0.0, 0.0, 0.0, 0.0, 0.0, 0.0, 0.0, 0.0, 0.0, 0.0, 0.0, 0.0, 0.3122, 0.5722, 0.3066, 0.773, 0.2664, 0.7799, 0.2667, 0.5682, 0.0, 0.0, 0.0, 0.0, 0.0, 0.0, 0.0, 0.0, 0.2667, 0.5682, 0.2664, 0.7799, 0.2278, 0.7805, 0.2239, 0.57, 0.0, 0.0, 0.0, 0.0, 0.0, 0.0, 0.0, 0.0, 0.2239, 0.57, 0.2278, 0.7805, 0.1633, 0.7808, 0.1633, 0.5653, 0.0, 0.0, 0.0, 0.0, 0.0, 0.0, 0.0, 0.0, 0.1633, 0.5653, 0.1633, 0.7808, 0.1037, 0.7826, 0.1035, 0.5691, 0.0, 0.0, 0.0, 0.0, 0.0, 0.0, 0.0, 0.0, 0.1035, 0.5691, 0.1037, 0.7826, 0.05776, 0.7841, 0.05745, 0.5768, 0.0, 0.0, 0.0, 0.0, 0.0, 0.0, 0.0, 0.0, 0.05745, 0.5768, 0.05776, 0.7841, 0.01692, 0.7914, 0.01656, 0.5928, 0.0, 0.0, 0.0, 0.0, 0.0, 0.0, 0.0, 0.0, 0.0, 0.0, 0.0, 0.0, 0.0, 0.0, 0.0, 0.0, 0.0, 0.0, 0.0, 0.0, 0.0, 0.0, 0.0, 0.0, 0.0, 0.0, 0.0, 0.0, 0.0, 0.0, 0.0, 0.0, 0.0, 0.0, 0.0, 0.0, 0.0, 0.0, 0.0, 0.0, 0.2006, 0.8083, 0.2003, 0.9904, 0.1514, 0.9864, 0.1514, 0.803, 0.0, 0.0, 0.0, 0.0, 0.0, 0.0, 0.0, 0.0, 0.3021, 0.7897, 0.302, 0.9946, 0.2307, 0.9942, 0.2305, 0.792, 0.0, 0.0, 0.0, 0.0, 0.0, 0.0, 0.0, 0.0, 0.3695, 0.7945, 0.369, 0.9937, 0.302, 0.9946, 0.3021, 0.7897])
me_cylinder_004.materials.append(mat_jam)
me_cylinder_004.materials.append(mat_glass)
me_cylinder_004.use_remesh_preserve_volume = False
me_cylinder_004.use_remesh_preserve_attributes = False
me_cylinder_004.use_mirror_vertex_groups = False
me_cylinder_004.update()
me_cylinder_002 = bpy.data.meshes.new('Cylinder.002')
me_cylinder_002.from_pydata([(4.343e-10, 0.09417, -0.04315), (1.118e-09, -1.315e-10, 0.1), (3.958e-10, 0.095, -0.1), (1.118e-09, 0.085, 0.1), (0.03635, 0.08777, -0.1), (0.03253, 0.07853, 0.1), (0.06718, 0.06718, -0.1), (0.0601, 0.0601, 0.1), (0.08777, 0.03635, -0.1), (0.07853, 0.03253, 0.1), (0.095, -4.199e-09, -0.1), (0.085, -3.847e-09, 0.1), (0.08777, -0.03635, -0.1), (0.07853, -0.03253, 0.1), (0.06718, -0.06718, -0.1), (0.0601, -0.0601, 0.1), (0.03635, -0.08777, -0.1), (0.03253, -0.07853, 0.1), (1.474e-08, -0.095, -0.1), (1.395e-08, -0.085, 0.1), (-0.03635, -0.08777, -0.1), (-0.03253, -0.07853, 0.1), (-0.06718, -0.06718, -0.1), (-0.0601, -0.0601, 0.1), (-0.08777, -0.03635, -0.1), (-0.07853, -0.03253, 0.1), (-0.095, 1.086e-09, -0.1), (-0.085, 8.821e-10, 0.1), (-0.08777, 0.03635, -0.1), (-0.07853, 0.03253, 0.1), (-0.06718, 0.06718, -0.1), (-0.0601, 0.0601, 0.1), (-0.03635, 0.08777, -0.1), (-0.03253, 0.07853, 0.1), (0.03604, 0.087, -0.04315), (0.06659, 0.06659, -0.04315), (0.087, 0.03604, -0.04315), (0.09417, -4.225e-09, -0.04315), (0.087, -0.03604, -0.04315), (0.06659, -0.06659, -0.04315), (0.03604, -0.087, -0.04315), (1.465e-08, -0.09417, -0.04315), (-0.03604, -0.087, -0.04315), (-0.06659, -0.06659, -0.04315), (-0.087, -0.03604, -0.04315), (-0.09417, 1.014e-09, -0.04315), (-0.087, 0.03604, -0.04315), (-0.06659, 0.06659, -0.04315), (-0.03604, 0.087, -0.04315), (1.501e-09, -1.766e-10, -3.226), (1.501e-09, 0.08061, -3.226), (1.126e-09, 0.08564, 0.04052), (0.03085, 0.07447, -3.226), (0.03277, 0.07912, 0.04052), (0.057, 0.057, -3.226), (0.06056, 0.06056, 0.04052), (0.07447, 0.03085, -3.226), (0.07912, 0.03277, 0.04052), (0.08061, -3.7e-09, -3.226), (0.08564, -3.812e-09, 0.04052), (0.07447, -0.03085, -3.226), (0.07912, -0.03277, 0.04052), (0.057, -0.057, -3.226), (0.06056, -0.06056, 0.04052), (0.03085, -0.07447, -3.226), (0.03277, -0.07912, 0.04052), (1.367e-08, -0.08061, -3.226), (1.406e-08, -0.08564, 0.04052), (-0.03085, -0.07447, -3.226), (-0.03277, -0.07912, 0.04052), (-0.057, -0.057, -3.226), (-0.06056, -0.06056, 0.04052), (-0.07447, -0.03085, -3.226), (-0.07912, -0.03277, 0.04052), (-0.08061, 7.846e-10, -3.226), (-0.08564, 9.53e-10, 0.04052), (-0.07447, 0.03085, -3.226), (-0.07912, 0.03277, 0.04052), (-0.057, 0.057, -3.226), (-0.06056, 0.06056, 0.04052), (-0.03085, 0.07447, -3.226), (-0.03277, 0.07912, 0.04052), (3.988e-10, 0.09572, -2.92), (0.0, 0.1008, -2.609), (0.0, 0.1008, -2.37), (3.988e-10, 0.09572, -2.254), (0.0, 0.1008, -0.6785), (1.196e-09, 0.08564, -0.4102), (1.196e-09, 0.08564, -0.3056), (7.976e-10, 0.09068, -0.2353), (1.126e-09, 0.08564, -0.1817), (0.03277, 0.07912, -0.1817), (0.0347, 0.08378, -0.2353), (0.03277, 0.07912, -0.3056), (0.03277, 0.07912, -0.4102), (0.03856, 0.09309, -0.6785), (0.03663, 0.08844, -2.254), (0.03856, 0.09309, -2.37), (0.03856, 0.09309, -2.609), (0.03663, 0.08843, -2.92), (0.06056, 0.06056, -0.1817), (0.06412, 0.06412, -0.2353), (0.06056, 0.06056, -0.3056), (0.06056, 0.06056, -0.4102), (0.07125, 0.07125, -0.6785), (0.06768, 0.06769, -2.254), (0.07125, 0.07125, -2.37), (0.07125, 0.07125, -2.609), (0.06768, 0.06768, -2.92), (0.07912, 0.03277, -0.1817), (0.08378, 0.0347, -0.2353), (0.07912, 0.03277, -0.3056), (0.07912, 0.03277, -0.4102), (0.09309, 0.03856, -0.6785), (0.08843, 0.03663, -2.254), (0.09309, 0.03856, -2.37), (0.09309, 0.03856, -2.609), (0.08843, 0.03663, -2.92), (0.08564, -3.812e-09, -0.1817), (0.09068, -4.058e-09, -0.2353), (0.08564, -3.884e-09, -0.3056), (0.08564, -3.884e-09, -0.4102), (0.1008, -4.404e-09, -0.6785), (0.09572, 3.942e-06, -2.254), (0.1008, -4.404e-09, -2.37), (0.1008, -4.404e-09, -2.609), (0.09572, -4.231e-09, -2.92), (0.07912, -0.03277, -0.1817), (0.08378, -0.0347, -0.2353), (0.07912, -0.03277, -0.3056), (0.07912, -0.03277, -0.4102), (0.09309, -0.03856, -0.6785), (0.08843, -0.03663, -2.254), (0.09309, -0.03856, -2.37), (0.09309, -0.03856, -2.609), (0.08843, -0.03663, -2.92), (0.06056, -0.06056, -0.1817), (0.06412, -0.06412, -0.2353), (0.06056, -0.06056, -0.3056), (0.06056, -0.06056, -0.4102), (0.07125, -0.07125, -0.6785), (0.06768, -0.06768, -2.254), (0.07125, -0.07125, -2.37), (0.07125, -0.07125, -2.609), (0.06768, -0.06768, -2.92), (0.03277, -0.07912, -0.1817), (0.0347, -0.08378, -0.2353), (0.03277, -0.07912, -0.3056), (0.03277, -0.07912, -0.4102), (0.03856, -0.09309, -0.6785), (0.03663, -0.08843, -2.254), (0.03856, -0.09309, -2.37), (0.03856, -0.09309, -2.609), (0.03663, -0.08843, -2.92), (1.406e-08, -0.08564, -0.1817), (1.449e-08, -0.09068, -0.2353), (1.413e-08, -0.08564, -0.3056), (1.413e-08, -0.08564, -0.4102), (1.521e-08, -0.1008, -0.6785), (1.485e-08, -0.09572, -2.254), (1.521e-08, -0.1008, -2.37), (1.521e-08, -0.1008, -2.609), (1.485e-08, -0.09572, -2.92), (-0.03277, -0.07912, -0.1817), (-0.0347, -0.08378, -0.2353), (-0.03277, -0.07912, -0.3056), (-0.03277, -0.07912, -0.4102), (-0.03856, -0.09309, -0.6785), (-0.03663, -0.08843, -2.254), (-0.03856, -0.09309, -2.37), (-0.03856, -0.09309, -2.609), (-0.03663, -0.08843, -2.92), (-0.06056, -0.06056, -0.1817), (-0.06412, -0.06412, -0.2353), (-0.06056, -0.06056, -0.3056), (-0.06056, -0.06056, -0.4102), (-0.07125, -0.07125, -0.6785), (-0.06768, -0.06768, -2.254), (-0.07125, -0.07125, -2.37), (-0.07125, -0.07125, -2.609), (-0.06768, -0.06768, -2.92), (-0.07912, -0.03277, -0.1817), (-0.08378, -0.0347, -0.2353), (-0.07912, -0.03277, -0.3056), (-0.07912, -0.03277, -0.4102), (-0.09309, -0.03856, -0.6785), (-0.08843, -0.03663, -2.254), (-0.09309, -0.03856, -2.37), (-0.09309, -0.03856, -2.609), (-0.08843, -0.03663, -2.92), (-0.08564, 9.53e-10, -0.1817), (-0.09068, 9.875e-10, -0.2353), (-0.08564, 8.805e-10, -0.3056), (-0.08564, 8.805e-10, -0.4102), (-0.1008, 1.202e-09, -0.6785), (-0.09572, 3.948e-06, -2.254), (-0.1008, 1.202e-09, -2.37), (-0.1008, 1.202e-09, -2.609), (-0.09572, 1.095e-09, -2.92), (-0.07912, 0.03277, -0.1817), (-0.08378, 0.0347, -0.2353), (-0.07912, 0.03277, -0.3056), (-0.07912, 0.03277, -0.4102), (-0.09309, 0.03856, -0.6785), (-0.08843, 0.03663, -2.254), (-0.09309, 0.03856, -2.37), (-0.09309, 0.03856, -2.609), (-0.08843, 0.03663, -2.92), (-0.06056, 0.06056, -0.1817), (-0.06412, 0.06412, -0.2353), (-0.06056, 0.06056, -0.3056), (-0.06056, 0.06056, -0.4102), (-0.07125, 0.07125, -0.6785), (-0.06768, 0.06769, -2.254), (-0.07125, 0.07125, -2.37), (-0.07125, 0.07125, -2.609), (-0.06768, 0.06768, -2.92), (-0.03277, 0.07912, -0.1817), (-0.0347, 0.08378, -0.2353), (-0.03277, 0.07912, -0.3056), (-0.03277, 0.07912, -0.4102), (-0.03856, 0.09309, -0.6785), (-0.03663, 0.08844, -2.254), (-0.03856, 0.09309, -2.37), (-0.03856, 0.09309, -2.609), (-0.03663, 0.08843, -2.92), (6.939e-10, 0.09288, -1.061), (1.037e-10, 0.09945, -0.9665), (0.03806, 0.09188, -0.9665), (0.03554, 0.08581, -1.061), (0.07032, 0.07032, -0.9665), (0.06568, 0.06568, -1.061), (0.09188, 0.03806, -0.9665), (0.08581, 0.03555, -1.061), (0.09945, 1.021e-06, -0.9665), (0.09288, 2.337e-06, -1.061), (0.09188, -0.03806, -0.9665), (0.08581, -0.03554, -1.061), (0.07032, -0.07032, -0.9665), (0.06568, -0.06567, -1.061), (0.03806, -0.09188, -0.9665), (0.03554, -0.08581, -1.061), (1.512e-08, -0.09945, -0.9665), (1.472e-08, -0.09288, -1.061), (-0.03806, -0.09188, -0.9665), (-0.03554, -0.08581, -1.061), (-0.07032, -0.07032, -0.9665), (-0.06568, -0.06567, -1.061), (-0.09188, -0.03806, -0.9665), (-0.08581, -0.03554, -1.061), (-0.09945, 1.027e-06, -0.9665), (-0.09288, 2.342e-06, -1.061), (-0.09188, 0.03806, -0.9665), (-0.08581, 0.03555, -1.061), (-0.07032, 0.07032, -0.9665), (-0.06568, 0.06568, -1.061), (-0.03806, 0.09188, -0.9665), (-0.03554, 0.08581, -1.061)], [], [(4, 34, 35, 6), (1, 5, 3), (0, 3, 5, 34), (2, 0, 34, 4), (1, 7, 5), (34, 5, 7, 35), (8, 36, 37, 10), (1, 9, 7), (35, 7, 9, 36), (10, 37, 38, 12), (1, 11, 9), (36, 9, 11, 37), (12, 38, 39, 14), (1, 13, 11), (37, 11, 13, 38), (14, 39, 40, 16), (1, 15, 13), (38, 13, 15, 39), (16, 40, 41, 18), (1, 17, 15), (39, 15, 17, 40), (18, 41, 42, 20), (1, 19, 17), (40, 17, 19, 41), (20, 42, 43, 22), (1, 21, 19), (41, 19, 21, 42), (22, 43, 44, 24), (1, 23, 21), (42, 21, 23, 43), (24, 44, 45, 26), (1, 25, 23), (43, 23, 25, 44), (26, 45, 46, 28), (1, 27, 25), (44, 25, 27, 45), (28, 46, 47, 30), (1, 29, 27), (45, 27, 29, 46), (30, 47, 48, 32), (1, 31, 29), (46, 29, 31, 47), (32, 48, 0, 2), (1, 33, 31), (47, 31, 33, 48), (6, 35, 36, 8), (1, 3, 33), (48, 33, 3, 0), (49, 50, 52), (90, 51, 53, 91), (49, 52, 54), (91, 53, 55, 100), (49, 54, 56), (100, 55, 57, 109), (49, 56, 58), (109, 57, 59, 118), (49, 58, 60), (118, 59, 61, 127), (49, 60, 62), (127, 61, 63, 136), (49, 62, 64), (136, 63, 65, 145), (49, 64, 66), (145, 65, 67, 154), (49, 66, 68), (154, 67, 69, 163), (49, 68, 70), (163, 69, 71, 172), (49, 70, 72), (172, 71, 73, 181), (49, 72, 74), (181, 73, 75, 190), (49, 74, 76), (190, 75, 77, 199), (49, 76, 78), (199, 77, 79, 208), (49, 78, 80), (208, 79, 81, 217), (49, 80, 50), (217, 81, 51, 90), (80, 225, 82, 50), (225, 224, 83, 82), (224, 223, 84, 83), (223, 222, 85, 84), (256, 221, 86, 227), (221, 220, 87, 86), (220, 219, 88, 87), (219, 218, 89, 88), (218, 217, 90, 89), (78, 216, 225, 80), (216, 215, 224, 225), (215, 214, 223, 224), (214, 213, 222, 223), (254, 212, 221, 256), (212, 211, 220, 221), (211, 210, 219, 220), (210, 209, 218, 219), (209, 208, 217, 218), (76, 207, 216, 78), (207, 206, 215, 216), (206, 205, 214, 215), (205, 204, 213, 214), (252, 203, 212, 254), (203, 202, 211, 212), (202, 201, 210, 211), (201, 200, 209, 210), (200, 199, 208, 209), (74, 198, 207, 76), (198, 197, 206, 207), (197, 196, 205, 206), (196, 195, 204, 205), (250, 194, 203, 252), (194, 193, 202, 203), (193, 192, 201, 202), (192, 191, 200, 201), (191, 190, 199, 200), (72, 189, 198, 74), (189, 188, 197, 198), (188, 187, 196, 197), (187, 186, 195, 196), (248, 185, 194, 250), (185, 184, 193, 194), (184, 183, 192, 193), (183, 182, 191, 192), (182, 181, 190, 191), (70, 180, 189, 72), (180, 179, 188, 189), (179, 178, 187, 188), (178, 177, 186, 187), (246, 176, 185, 248), (176, 175, 184, 185), (175, 174, 183, 184), (174, 173, 182, 183), (173, 172, 181, 182), (68, 171, 180, 70), (171, 170, 179, 180), (170, 169, 178, 179), (169, 168, 177, 178), (244, 167, 176, 246), (167, 166, 175, 176), (166, 165, 174, 175), (165, 164, 173, 174), (164, 163, 172, 173), (66, 162, 171, 68), (162, 161, 170, 171), (161, 160, 169, 170), (160, 159, 168, 169), (242, 158, 167, 244), (158, 157, 166, 167), (157, 156, 165, 166), (156, 155, 164, 165), (155, 154, 163, 164), (64, 153, 162, 66), (153, 152, 161, 162), (152, 151, 160, 161), (151, 150, 159, 160), (240, 149, 158, 242), (149, 148, 157, 158), (148, 147, 156, 157), (147, 146, 155, 156), (146, 145, 154, 155), (62, 144, 153, 64), (144, 143, 152, 153), (143, 142, 151, 152), (142, 141, 150, 151), (238, 140, 149, 240), (140, 139, 148, 149), (139, 138, 147, 148), (138, 137, 146, 147), (137, 136, 145, 146), (60, 135, 144, 62), (135, 134, 143, 144), (134, 133, 142, 143), (133, 132, 141, 142), (236, 131, 140, 238), (131, 130, 139, 140), (130, 129, 138, 139), (129, 128, 137, 138), (128, 127, 136, 137), (58, 126, 135, 60), (126, 125, 134, 135), (125, 124, 133, 134), (124, 123, 132, 133), (234, 122, 131, 236), (122, 121, 130, 131), (121, 120, 129, 130), (120, 119, 128, 129), (119, 118, 127, 128), (56, 117, 126, 58), (117, 116, 125, 126), (116, 115, 124, 125), (115, 114, 123, 124), (232, 113, 122, 234), (113, 112, 121, 122), (112, 111, 120, 121), (111, 110, 119, 120), (110, 109, 118, 119), (54, 108, 117, 56), (108, 107, 116, 117), (107, 106, 115, 116), (106, 105, 114, 115), (230, 104, 113, 232), (104, 103, 112, 113), (103, 102, 111, 112), (102, 101, 110, 111), (101, 100, 109, 110), (52, 99, 108, 54), (99, 98, 107, 108), (98, 97, 106, 107), (97, 96, 105, 106), (228, 95, 104, 230), (95, 94, 103, 104), (94, 93, 102, 103), (93, 92, 101, 102), (92, 91, 100, 101), (50, 82, 99, 52), (82, 83, 98, 99), (83, 84, 97, 98), (84, 85, 96, 97), (227, 86, 95, 228), (86, 87, 94, 95), (87, 88, 93, 94), (88, 89, 92, 93), (89, 90, 91, 92), (85, 226, 229, 96), (226, 227, 228, 229), (96, 229, 231, 105), (229, 228, 230, 231), (105, 231, 233, 114), (231, 230, 232, 233), (114, 233, 235, 123), (233, 232, 234, 235), (123, 235, 237, 132), (235, 234, 236, 237), (132, 237, 239, 141), (237, 236, 238, 239), (141, 239, 241, 150), (239, 238, 240, 241), (150, 241, 243, 159), (241, 240, 242, 243), (159, 243, 245, 168), (243, 242, 244, 245), (168, 245, 247, 177), (245, 244, 246, 247), (177, 247, 249, 186), (247, 246, 248, 249), (186, 249, 251, 195), (249, 248, 250, 251), (195, 251, 253, 204), (251, 250, 252, 253), (204, 253, 255, 213), (253, 252, 254, 255), (213, 255, 257, 222), (255, 254, 256, 257), (222, 257, 226, 85), (257, 256, 227, 226)])
me_cylinder_002.polygons.foreach_set('material_index', [0, 0, 0, 0, 0, 0, 0, 0, 0, 0, 0, 0, 0, 0, 0, 0, 0, 0, 0, 0, 0, 0, 0, 0, 0, 0, 0, 0, 0, 0, 0, 0, 0, 0, 0, 0, 0, 0, 0, 0, 0, 0, 0, 0, 0, 0, 0, 0, 1, 1, 1, 1, 1, 1, 1, 1, 1, 1, 1, 1, 1, 1, 1, 1, 1, 1, 1, 1, 1, 1, 1, 1, 1, 1, 1, 1, 1, 1, 1, 1, 1, 1, 1, 1, 1, 1, 1, 1, 1, 1, 1, 1, 1, 1, 1, 1, 1, 1, 1, 1, 1, 1, 1, 1, 1, 1, 1, 1, 1, 1, 1, 1, 1, 1, 1, 1, 1, 1, 1, 1, 1, 1, 1, 1, 1, 1, 1, 1, 1, 1, 1, 1, 1, 1, 1, 1, 1, 1, 1, 1, 1, 1, 1, 1, 1, 1, 1, 1, 1, 1, 1, 1, 1, 1, 1, 1, 1, 1, 1, 1, 1, 1, 1, 1, 1, 1, 1, 1, 1, 1, 1, 1, 1, 1, 1, 1, 1, 1, 1, 1, 1, 1, 1, 1, 1, 1, 1, 1, 1, 1, 1, 1, 1, 1, 1, 1, 1, 1, 1, 1, 1, 1, 1, 1, 1, 1, 1, 1, 1, 1, 1, 1, 1, 1, 1, 1, 1, 1, 1, 1, 1, 1, 1, 1, 1, 1, 1, 1, 1, 1, 0, 1, 0, 1, 0, 1, 0, 1, 0, 1, 0, 1, 0, 1, 0, 1, 0, 1, 1, 1, 1, 1, 1, 1, 1, 1])
_uv = me_cylinder_002.uv_layers.new(name='UVMap')
_uv.uv.foreach_set('vector', [0.6105, 0.12, 0.6104, 0.1318, 0.606, 0.1316, 0.6061, 0.1199, 0.6649, 0.1561, 0.7189, 0.2854, 0.685, 0.3039, 0.5959, 0.1207, 0.5966, 0.1504, 0.5935, 0.1506, 0.5925, 0.1209, 0.5958, 0.109, 0.5959, 0.1207, 0.5925, 0.1209, 0.5925, 0.1092, 0.6649, 0.1561, 0.7479, 0.2425, 0.7189, 0.2854, 0.6104, 0.1318, 0.6096, 0.1615, 0.6056, 0.1613, 0.606, 0.1316, 0.6013, 0.1198, 0.6012, 0.1316, 0.5968, 0.1316, 0.5968, 0.1199, 0.6649, 0.1561, 0.7624, 0.1865, 0.7479, 0.2425, 0.606, 0.1316, 0.6056, 0.1613, 0.6013, 0.1613, 0.6012, 0.1316, 0.5968, 0.1199, 0.5968, 0.1316, 0.5935, 0.1318, 0.5934, 0.12, 0.6649, 0.1561, 0.7624, 0.1258, 0.7624, 0.1865, 0.6012, 0.1316, 0.6013, 0.1613, 0.5973, 0.1613, 0.5968, 0.1316, 0.6112, 0.1285, 0.6111, 0.1403, 0.6067, 0.1401, 0.6068, 0.1284, 0.6649, 0.1561, 0.7458, 0.06971, 0.7624, 0.1258, 0.5968, 0.1316, 0.5973, 0.1613, 0.5943, 0.1615, 0.5935, 0.1318, 0.6068, 0.1284, 0.6067, 0.1401, 0.6019, 0.1401, 0.602, 0.1283, 0.6649, 0.1561, 0.721, 0.03467, 0.7458, 0.06971, 0.6111, 0.1403, 0.6103, 0.17, 0.6063, 0.1698, 0.6067, 0.1401, 0.602, 0.1283, 0.6019, 0.1401, 0.5975, 0.1401, 0.5975, 0.1284, 0.6649, 0.1561, 0.686, 0.01145, 0.721, 0.03467, 0.6067, 0.1401, 0.6063, 0.1698, 0.602, 0.1698, 0.6019, 0.1401, 0.5975, 0.1284, 0.5975, 0.1401, 0.5942, 0.1403, 0.5942, 0.1285, 0.6649, 0.1561, 0.6481, 0.01145, 0.686, 0.01145, 0.6019, 0.1401, 0.602, 0.1698, 0.5981, 0.1698, 0.5975, 0.1401, 0.6166, 0.09953, 0.6165, 0.1113, 0.6121, 0.1112, 0.6121, 0.09941, 0.6649, 0.1561, 0.613, 0.03467, 0.6481, 0.01145, 0.5975, 0.1401, 0.5981, 0.1698, 0.595, 0.17, 0.5942, 0.1403, 0.6121, 0.09941, 0.6121, 0.1112, 0.6074, 0.1112, 0.6074, 0.09941, 0.6649, 0.1561, 0.5841, 0.06971, 0.613, 0.03467, 0.6165, 0.1113, 0.6159, 0.141, 0.6119, 0.1409, 0.6121, 0.1112, 0.6074, 0.09941, 0.6074, 0.1112, 0.603, 0.1113, 0.6029, 0.09953, 0.6649, 0.1561, 0.5696, 0.1258, 0.5841, 0.06971, 0.6121, 0.1112, 0.6119, 0.1409, 0.6076, 0.1409, 0.6074, 0.1112, 0.6129, 0.1092, 0.6128, 0.1209, 0.6094, 0.1207, 0.6095, 0.109, 0.6649, 0.1561, 0.5696, 0.1865, 0.5696, 0.1258, 0.6074, 0.1112, 0.6076, 0.1409, 0.6036, 0.141, 0.603, 0.1113, 0.6095, 0.109, 0.6094, 0.1207, 0.6051, 0.1206, 0.6051, 0.1088, 0.6649, 0.1561, 0.5841, 0.2425, 0.5696, 0.1865, 0.6128, 0.1209, 0.6118, 0.1506, 0.6088, 0.1504, 0.6094, 0.1207, 0.6051, 0.1088, 0.6051, 0.1206, 0.6003, 0.1206, 0.6003, 0.1088, 0.6649, 0.1561, 0.6109, 0.2854, 0.5841, 0.2425, 0.6094, 0.1207, 0.6088, 0.1504, 0.6048, 0.1503, 0.6051, 0.1206, 0.6003, 0.1088, 0.6003, 0.1206, 0.5959, 0.1207, 0.5958, 0.109, 0.6649, 0.1561, 0.647, 0.3039, 0.6109, 0.2854, 0.6051, 0.1206, 0.6048, 0.1503, 0.6005, 0.1503, 0.6003, 0.1206, 0.6061, 0.1199, 0.606, 0.1316, 0.6012, 0.1316, 0.6013, 0.1198, 0.6649, 0.1561, 0.685, 0.3039, 0.647, 0.3039, 0.6003, 0.1206, 0.6005, 0.1503, 0.5966, 0.1504, 0.5959, 0.1207, 0.0, 0.0, 0.0, 0.0, 0.0, 0.0, 0.0, 0.0, 0.0, 0.0, 0.0, 0.0, 0.0, 0.0, 0.0, 0.0, 0.0, 0.0, 0.0, 0.0, 0.0, 0.0, 0.0, 0.0, 0.0, 0.0, 0.0, 0.0, 0.0, 0.0, 0.0, 0.0, 0.0, 0.0, 0.0, 0.0, 0.0, 0.0, 0.0, 0.0, 0.0, 0.0, 0.0, 0.0, 0.0, 0.0, 0.0, 0.0, 0.0, 0.0, 0.0, 0.0, 0.0, 0.0, 0.0, 0.0, 0.0, 0.0, 0.0, 0.0, 0.0, 0.0, 0.0, 0.0, 0.0, 0.0, 0.0, 0.0, 0.0, 0.0, 0.0, 0.0, 0.0, 0.0, 0.0, 0.0, 0.0, 0.0, 0.0, 0.0, 0.0, 0.0, 0.0, 0.0, 0.0, 0.0, 0.0, 0.0, 0.0, 0.0, 0.0, 0.0, 0.0, 0.0, 0.0, 0.0, 0.0, 0.0, 0.0, 0.0, 0.0, 0.0, 0.0, 0.0, 0.0, 0.0, 0.0, 0.0, 0.0, 0.0, 0.0, 0.0, 0.0, 0.0, 0.0, 0.0, 0.0, 0.0, 0.0, 0.0, 0.0, 0.0, 0.0, 0.0, 0.0, 0.0, 0.0, 0.0, 0.0, 0.0, 0.0, 0.0, 0.0, 0.0, 0.0, 0.0, 0.0, 0.0, 0.0, 0.0, 0.0, 0.0, 0.0, 0.0, 0.0, 0.0, 0.0, 0.0, 0.0, 0.0, 0.0, 0.0, 0.0, 0.0, 0.0, 0.0, 0.0, 0.0, 0.0, 0.0, 0.0, 0.0, 0.0, 0.0, 0.0, 0.0, 0.0, 0.0, 0.0, 0.0, 0.0, 0.0, 0.0, 0.0, 0.0, 0.0, 0.0, 0.0, 0.0, 0.0, 0.0, 0.0, 0.0, 0.0, 0.0, 0.0, 0.0, 0.0, 0.0, 0.0, 0.0, 0.0, 0.0, 0.0, 0.0, 0.0, 0.0, 0.0, 0.0, 0.0, 0.0, 0.0, 0.0, 0.0, 0.0, 0.0, 0.0, 0.0, 0.0, 0.0, 0.0, 0.0, 0.0, 0.0, 0.0, 0.0, 0.0, 0.0, 0.0, 0.0, 0.0, 0.0, 0.0, 0.0, 0.0, 0.0, 0.0, 0.0, 0.0, 0.0, 0.0, 0.0, 0.0, 0.0, 0.0, 0.0, 0.0, 0.0, 0.0, 0.0, 0.0, 0.0, 0.0, 0.0, 0.0, 0.0, 0.0, 0.0, 0.0, 0.0, 0.0, 0.0, 0.0, 0.0, 0.0, 0.0, 0.0, 0.0, 0.0, 0.0, 0.0, 0.0, 0.0, 0.0, 0.0, 0.0, 0.0, 0.0, 0.0, 0.0, 0.0, 0.0, 0.0, 0.0, 0.0, 0.0, 0.0, 0.0, 0.0, 0.0, 0.0, 0.0, 0.0, 0.0, 0.0, 0.0, 0.0, 0.0, 0.0, 0.0, 0.0, 0.0, 0.0, 0.0, 0.0, 0.0, 0.0, 0.0, 0.0, 0.0, 0.0, 0.0, 0.0, 0.0, 0.0, 0.0, 0.0, 0.0, 0.0, 0.0, 0.0, 0.0, 0.0, 0.0, 0.0, 0.0, 0.0, 0.0, 0.0, 0.0, 0.0, 0.0, 0.0, 0.0, 0.0, 0.0, 0.0, 0.0, 0.0, 0.0, 0.0, 0.0, 0.0, 0.0, 0.0, 0.0, 0.0, 0.0, 0.0, 0.0, 0.0, 0.0, 0.0, 0.0, 0.0, 0.0, 0.0, 0.0, 0.0, 0.0, 0.0, 0.0, 0.0, 0.0, 0.0, 0.0, 0.0, 0.0, 0.0, 0.0, 0.0, 0.0, 0.0, 0.0, 0.0, 0.0, 0.0, 0.0, 0.0, 0.0, 0.0, 0.0, 0.0, 0.0, 0.0, 0.0, 0.0, 0.0, 0.0, 0.0, 0.0, 0.0, 0.0, 0.0, 0.0, 0.0, 0.0, 0.0, 0.0, 0.0, 0.0, 0.0, 0.0, 0.0, 0.0, 0.0, 0.0, 0.0, 0.0, 0.0, 0.0, 0.0, 0.0, 0.0, 0.0, 0.0, 0.0, 0.0, 0.0, 0.0, 0.0, 0.0, 0.0, 0.0, 0.0, 0.0, 0.0, 0.0, 0.0, 0.0, 0.0, 0.0, 0.0, 0.0, 0.0, 0.0, 0.0, 0.0, 0.0, 0.0, 0.0, 0.0, 0.0, 0.0, 0.0, 0.0, 0.0, 0.0, 0.0, 0.0, 0.0, 0.0, 0.0, 0.0, 0.0, 0.0, 0.0, 0.0, 0.0, 0.0, 0.0, 0.0, 0.0, 0.0, 0.0, 0.0, 0.0, 0.0, 0.0, 0.0, 0.0, 0.0, 0.0, 0.0, 0.0, 0.0, 0.0, 0.0, 0.0, 0.0, 0.0, 0.0, 0.0, 0.0, 0.0, 0.0, 0.0, 0.0, 0.0, 0.0, 0.0, 0.0, 0.0, 0.0, 0.0, 0.0, 0.0, 0.0, 0.0, 0.0, 0.0, 0.0, 0.0, 0.0, 0.0, 0.0, 0.0, 0.0, 0.0, 0.0, 0.0, 0.0, 0.0, 0.0, 0.0, 0.0, 0.0, 0.0, 0.0, 0.0, 0.0, 0.0, 0.0, 0.0, 0.0, 0.0, 0.0, 0.0, 0.0, 0.0, 0.0, 0.0, 0.0, 0.0, 0.0, 0.0, 0.0, 0.0, 0.0, 0.0, 0.0, 0.0, 0.0, 0.0, 0.0, 0.0, 0.0, 0.0, 0.0, 0.0, 0.0, 0.0, 0.0, 0.0, 0.0, 0.0, 0.0, 0.0, 0.0, 0.0, 0.0, 0.0, 0.0, 0.0, 0.0, 0.0, 0.0, 0.0, 0.0, 0.0, 0.0, 0.0, 0.0, 0.0, 0.0, 0.0, 0.0, 0.0, 0.0, 0.0, 0.0, 0.0, 0.0, 0.0, 0.0, 0.0, 0.0, 0.0, 0.0, 0.0, 0.0, 0.0, 0.0, 0.0, 0.0, 0.0, 0.0, 0.0, 0.0, 0.0, 0.0, 0.0, 0.0, 0.0, 0.0, 0.0, 0.0, 0.0, 0.0, 0.0, 0.0, 0.0, 0.0, 0.0, 0.0, 0.0, 0.0, 0.0, 0.0, 0.0, 0.0, 0.0, 0.0, 0.0, 0.0, 0.0, 0.0, 0.0, 0.0, 0.0, 0.0, 0.0, 0.0, 0.0, 0.0, 0.0, 0.0, 0.0, 0.0, 0.0, 0.0, 0.0, 0.0, 0.0, 0.0, 0.0, 0.0, 0.0, 0.0, 0.0, 0.0, 0.0, 0.0, 0.0, 0.0, 0.0, 0.0, 0.0, 0.0, 0.0, 0.0, 0.0, 0.0, 0.0, 0.0, 0.0, 0.0, 0.0, 0.0, 0.0, 0.0, 0.0, 0.0, 0.0, 0.0, 0.0, 0.0, 0.0, 0.0, 0.0, 0.0, 0.0, 0.0, 0.0, 0.0, 0.0, 0.0, 0.0, 0.0, 0.0, 0.0, 0.0, 0.0, 0.0, 0.0, 0.0, 0.0, 0.0, 0.0, 0.0, 0.0, 0.0, 0.0, 0.0, 0.0, 0.0, 0.0, 0.0, 0.0, 0.0, 0.0, 0.0, 0.0, 0.0, 0.0, 0.0, 0.0, 0.0, 0.0, 0.0, 0.0, 0.0, 0.0, 0.0, 0.0, 0.0, 0.0, 0.0, 0.0, 0.0, 0.0, 0.0, 0.0, 0.0, 0.0, 0.0, 0.0, 0.0, 0.0, 0.0, 0.0, 0.0, 0.0, 0.0, 0.0, 0.0, 0.0, 0.0, 0.0, 0.0, 0.0, 0.0, 0.0, 0.0, 0.0, 0.0, 0.0, 0.0, 0.0, 0.0, 0.0, 0.0, 0.0, 0.0, 0.0, 0.0, 0.0, 0.0, 0.0, 0.0, 0.0, 0.0, 0.0, 0.0, 0.0, 0.0, 0.0, 0.0, 0.0, 0.0, 0.0, 0.0, 0.0, 0.0, 0.0, 0.0, 0.0, 0.0, 0.0, 0.0, 0.0, 0.0, 0.0, 0.0, 0.0, 0.0, 0.0, 0.0, 0.0, 0.0, 0.0, 0.0, 0.0, 0.0, 0.0, 0.0, 0.0, 0.0, 0.0, 0.0, 0.0, 0.0, 0.0, 0.0, 0.0, 0.0, 0.0, 0.0, 0.0, 0.0, 0.0, 0.0, 0.0, 0.0, 0.0, 0.0, 0.0, 0.0, 0.0, 0.0, 0.0, 0.0, 0.0, 0.0, 0.0, 0.0, 0.0, 0.0, 0.0, 0.0, 0.0, 0.0, 0.0, 0.0, 0.0, 0.0, 0.0, 0.0, 0.0, 0.0, 0.0, 0.0, 0.0, 0.0, 0.0, 0.0, 0.0, 0.0, 0.0, 0.0, 0.0, 0.0, 0.0, 0.0, 0.0, 0.0, 0.0, 0.0, 0.0, 0.0, 0.0, 0.0, 0.0, 0.0, 0.0, 0.0, 0.0, 0.0, 0.0, 0.0, 0.0, 0.0, 0.0, 0.0, 0.0, 0.0, 0.0, 0.0, 0.0, 0.0, 0.0, 0.0, 0.0, 0.0, 0.0, 0.0, 0.0, 0.0, 0.0, 0.0, 0.0, 0.0, 0.0, 0.0, 0.0, 0.0, 0.0, 0.0, 0.0, 0.0, 0.0, 0.0, 0.0, 0.0, 0.0, 0.0, 0.0, 0.0, 0.0, 0.0, 0.0, 0.0, 0.0, 0.0, 0.0, 0.0, 0.0, 0.0, 0.0, 0.0, 0.0, 0.0, 0.0, 0.0, 0.0, 0.0, 0.0, 0.0, 0.0, 0.0, 0.0, 0.0, 0.0, 0.0, 0.0, 0.0, 0.0, 0.0, 0.0, 0.0, 0.0, 0.0, 0.0, 0.0, 0.0, 0.0, 0.0, 0.0, 0.0, 0.0, 0.0, 0.0, 0.0, 0.0, 0.0, 0.0, 0.0, 0.0, 0.0, 0.0, 0.0, 0.0, 0.0, 0.0, 0.0, 0.0, 0.0, 0.0, 0.0, 0.0, 0.0, 0.0, 0.0, 0.0, 0.0, 0.0, 0.0, 0.0, 0.0, 0.0, 0.0, 0.0, 0.0, 0.0, 0.0, 0.0, 0.0, 0.0, 0.0, 0.0, 0.0, 0.0, 0.0, 0.0, 0.0, 0.0, 0.0, 0.0, 0.0, 0.0, 0.0, 0.0, 0.0, 0.0, 0.0, 0.0, 0.0, 0.0, 0.0, 0.0, 0.0, 0.0, 0.0, 0.0, 0.0, 0.0, 0.0, 0.0, 0.0, 0.0, 0.0, 0.0, 0.0, 0.0, 0.0, 0.0, 0.0, 0.0, 0.0, 0.0, 0.0, 0.0, 0.0, 0.0, 0.0, 0.0, 0.0, 0.0, 0.0, 0.0, 0.0, 0.0, 0.0, 0.0, 0.0, 0.0, 0.0, 0.0, 0.0, 0.0, 0.0, 0.0, 0.0, 0.0, 0.0, 0.0, 0.0, 0.0, 0.0, 0.0, 0.0, 0.0, 0.0, 0.0, 0.0, 0.0, 0.0, 0.0, 0.0, 0.0, 0.0, 0.0, 0.0, 0.0, 0.0, 0.0, 0.0, 0.0, 0.0, 0.0, 0.0, 0.0, 0.0, 0.0, 0.0, 0.0, 0.0, 0.0, 0.0, 0.0, 0.0, 0.0, 0.0, 0.0, 0.0, 0.0, 0.0, 0.0, 0.0, 0.0, 0.0, 0.0, 0.0, 0.0, 0.0, 0.0, 0.0, 0.0, 0.0, 0.0, 0.0, 0.0, 0.0, 0.0, 0.0, 0.0, 0.0, 0.0, 0.0, 0.0, 0.0, 0.0, 0.0, 0.0, 0.0, 0.0, 0.0, 0.0, 0.0, 0.0, 0.0, 0.0, 0.0, 0.0, 0.0, 0.0, 0.0, 0.0, 0.0, 0.0, 0.0, 0.0, 0.0, 0.0, 0.0, 0.0, 0.0, 0.0, 0.0, 0.0, 0.0, 0.0, 0.0, 0.0, 0.0, 0.0, 0.0, 0.0, 0.0, 0.0, 0.0, 0.0, 0.0, 0.0, 0.0, 0.0, 0.0, 0.0, 0.0, 0.0, 0.0, 0.0, 0.0, 0.0, 0.0, 0.0, 0.0, 0.0, 0.0, 0.0, 0.0, 0.0, 0.0, 0.0, 0.0, 0.0, 0.0, 0.0, 0.0, 0.0, 0.0, 0.0, 0.0, 0.0, 0.0, 0.0, 0.0, 0.0, 0.0, 0.0, 0.0, 0.0, 0.0, 0.0, 0.0, 0.0, 0.0, 0.0, 0.0, 0.0, 0.0, 0.0, 0.0, 0.0, 0.0, 0.0, 0.0, 0.0, 0.0, 0.0, 0.0, 0.0, 0.0, 0.0, 0.0, 0.0, 0.0, 0.0, 0.0, 0.0, 0.0, 0.0, 0.0, 0.0, 0.0, 0.0, 0.0, 0.0, 0.0, 0.0, 0.0, 0.0, 0.0, 0.0, 0.0, 0.0, 0.0, 0.0, 0.0, 0.0, 0.0, 0.0, 0.0, 0.0, 0.0, 0.0, 0.0, 0.0, 0.0, 0.0, 0.0, 0.0, 0.0, 0.0, 0.0, 0.0, 0.0, 0.0, 0.0, 0.0, 0.0, 0.0, 0.0, 0.0, 0.0, 0.0, 0.0, 0.0, 0.0, 0.0, 0.0, 0.0, 0.0, 0.0, 0.0, 0.0, 0.0, 0.0, 0.0, 0.0, 0.0, 0.0, 0.0, 0.0, 0.0, 0.0, 0.0, 0.0, 0.0, 0.0, 0.0, 0.0, 0.0, 0.0, 0.0, 0.0, 0.0, 0.0, 0.0, 0.0, 0.0, 0.0, 0.0, 0.0, 0.0, 0.0, 0.0, 0.0, 0.0, 0.0, 0.0, 0.0, 0.0, 0.0, 0.0, 0.0, 0.0, 0.0, 0.0, 0.0, 0.0, 0.0, 0.0, 0.0, 0.0, 0.0, 0.0, 0.0, 0.0, 0.0, 0.0, 0.0, 0.0, 0.0, 0.0, 0.0, 0.0, 0.0, 0.0, 0.0, 0.0, 0.0, 0.0, 0.0, 0.0, 0.0, 0.0, 0.0, 0.0, 0.0, 0.0, 0.0, 0.0, 0.0, 0.0, 0.0, 0.0, 0.0, 0.0, 0.0, 0.0, 0.0, 0.0, 0.0, 0.0, 0.0, 0.0, 0.0, 0.0, 0.0, 0.0, 0.0, 0.0, 0.0, 0.0, 0.0, 0.0, 0.0, 0.0, 0.0, 0.0, 0.0, 0.0, 0.0, 0.0, 0.0, 0.0, 0.0, 0.0, 0.0, 0.0, 0.0, 0.0, 0.0, 0.0, 0.0, 0.0, 0.0, 0.0, 0.0, 0.0, 0.0, 0.0, 0.0, 0.0, 0.0, 0.0, 0.0, 0.0, 0.0, 0.0, 0.0, 0.0, 0.0, 0.4118, 0.009385, 0.4113, 0.3384, 0.3557, 0.338, 0.3561, 0.008206, 0.0, 0.0, 0.0, 0.0, 0.0, 0.0, 0.0, 0.0, 0.3561, 0.008206, 0.3557, 0.338, 0.303, 0.3393, 0.3031, 0.01161, 0.0, 0.0, 0.0, 0.0, 0.0, 0.0, 0.0, 0.0, 0.2791, 0.197, 0.2813, 0.5029, 0.243, 0.5001, 0.2442, 0.1797, 0.0, 0.0, 0.0, 0.0, 0.0, 0.0, 0.0, 0.0, 0.2442, 0.1797, 0.243, 0.5001, 0.1942, 0.4988, 0.195, 0.1686, 0.0, 0.0, 0.0, 0.0, 0.0, 0.0, 0.0, 0.0, 0.195, 0.1686, 0.1942, 0.4988, 0.129, 0.4994, 0.1294, 0.1701, 0.0, 0.0, 0.0, 0.0, 0.0, 0.0, 0.0, 0.0, 0.1294, 0.1701, 0.129, 0.4994, 0.08479, 0.4972, 0.08297, 0.1767, 0.0, 0.0, 0.0, 0.0, 0.0, 0.0, 0.0, 0.0, 0.08297, 0.1767, 0.08479, 0.4972, 0.0423, 0.4995, 0.04045, 0.1886, 0.0, 0.0, 0.0, 0.0, 0.0, 0.0, 0.0, 0.0, 0.5433, 0.01372, 0.5436, 0.339, 0.4927, 0.34, 0.492, 0.0113, 0.0, 0.0, 0.0, 0.0, 0.0, 0.0, 0.0, 0.0, 0.492, 0.0113, 0.4927, 0.34, 0.4398, 0.3375, 0.4388, 0.01184, 0.0, 0.0, 0.0, 0.0, 0.0, 0.0, 0.0, 0.0, 0.0, 0.0, 0.0, 0.0, 0.0, 0.0, 0.0, 0.0, 0.0, 0.0, 0.0, 0.0, 0.0, 0.0, 0.0, 0.0, 0.0, 0.0, 0.0, 0.0, 0.0, 0.0, 0.0, 0.0, 0.0, 0.0, 0.0, 0.0, 0.0, 0.0, 0.0, 0.0, 0.0, 0.0, 0.0, 0.0, 0.0, 0.0, 0.0, 0.0, 0.0, 0.0, 0.0, 0.0, 0.0, 0.0, 0.0, 0.0, 0.0, 0.0, 0.0, 0.0, 0.0, 0.0, 0.0, 0.0, 0.0, 0.0, 0.0, 0.0, 0.0, 0.0, 0.0, 0.0])
me_cylinder_002.materials.append(mat_jam)
me_cylinder_002.materials.append(mat_glass)
me_cylinder_002.use_remesh_preserve_volume = False
me_cylinder_002.use_remesh_preserve_attributes = False
me_cylinder_002.use_mirror_vertex_groups = False
me_cylinder_002.update()

# ---- objects
ob_e2_st2_em3_i4 = bpy.data.objects.new('E2_ST2_EM3_I4', me_cylinder_007)
ob_e2_st2_em3_i3 = bpy.data.objects.new('E2_ST2_EM3_I3', me_cylinder_005)
ob_e2_st2_em3_i2 = bpy.data.objects.new('E2_ST2_EM3_I2', me_cylinder_004)
ob_e2_st2_em3_i1 = bpy.data.objects.new('E2_ST2_EM3_I1', me_cylinder_002)

# ---- transforms, parenting, visibility, modifiers, constraints
ob_e2_st2_em3_i4.location = (0.225, 0.0, 0.0204)
ob_e2_st2_em3_i4.scale = (0.3, 0.3, 0.05)
ob_e2_st2_em3_i4.lineart.crease_threshold = 0.0
ob_e2_st2_em3_i3.location = (0.1543, 0.0, 0.05542)
ob_e2_st2_em3_i3.scale = (0.3474, 0.3474, 0.035)
ob_e2_st2_em3_i3.lineart.crease_threshold = 0.0
ob_e2_st2_em3_i2.location = (0.07639, 0.0, 0.03267)
ob_e2_st2_em3_i2.scale = (0.365, 0.365, 0.04)
ob_e2_st2_em3_i2.lineart.crease_threshold = 0.0
ob_e2_st2_em3_i1.location = (0.0, 0.0, 0.05542)
ob_e2_st2_em3_i1.scale = (0.3474, 0.3474, 0.035)
ob_e2_st2_em3_i1.lineart.crease_threshold = 0.0

# ---- collection membership
col_collection_1.objects.link(ob_e2_st2_em3_i4)
col_collection_1.objects.link(ob_e2_st2_em3_i3)
col_collection_1.objects.link(ob_e2_st2_em3_i2)
col_collection_1.objects.link(ob_e2_st2_em3_i1)

# ---- scene / render settings (as saved in the file)
scene.frame_start = 1; scene.frame_end = 80; scene.frame_set(78)
scene.render.engine = 'CYCLES'
scene.render.resolution_percentage = 50
scene.render.dither_intensity = 0.0
scene.cycles.use_denoising = False
scene.cycles.samples = 10
scene.cycles.sampling_pattern = 'TABULATED_SOBOL'
scene.cycles.light_sampling_threshold = 0.0
scene.cycles.use_adaptive_sampling = False
scene.cycles.use_light_tree = False
scene.cycles.blur_glossy = 0.0
scene.cycles.pixel_filter_type = 'GAUSSIAN'
scene.cycles.sample_clamp_indirect = 0.0
scene.view_settings.view_transform = 'Standard'
bpy.context.view_layer.update()

# ---- added for rendering (the .blend has no active camera and no usable light): camera, sun
cam_auto = bpy.data.cameras.new('AutoCamera')
cam_auto.lens = 50.0
cam_auto.sensor_width = 36.0
cam_auto.clip_end = 1000.0
ob_auto_camera = bpy.data.objects.new('AutoCamera', cam_auto)
scene.collection.objects.link(ob_auto_camera)
ob_auto_camera.location = (0.409815, -0.359778, 0.242572)
ob_auto_camera.rotation_euler = (1.09748, -7.21219e-08, 0.694738)
scene.camera = ob_auto_camera
light_auto_sun = bpy.data.lights.new('AutoSun', 'SUN')
light_auto_sun.energy = 3.0
light_auto_sun.angle = 0.0523599
ob_auto_sun = bpy.data.objects.new('AutoSun', light_auto_sun)
scene.collection.objects.link(ob_auto_sun)
ob_auto_sun.rotation_euler = (0.872665, 0.174533, 0.523599)
bpy.context.view_layer.update()
